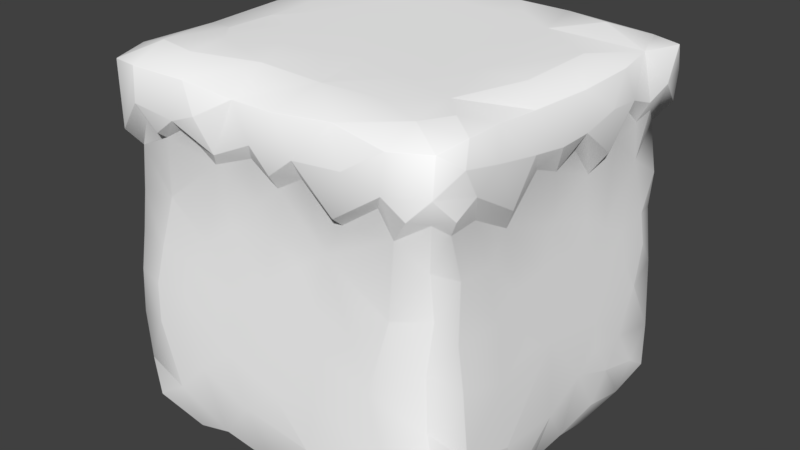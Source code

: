# Source: GrassBlock1.blend  (saved by Blender 2.78.0; exported with 4.5.12 LTS)
import bpy
from mathutils import Matrix  # noqa: F401  (used for matrix-valued properties, if any)

bpy.ops.wm.read_factory_settings(use_empty=True)
scene = bpy.context.scene
scene.name = 'Scene'

# ---- collections
col_collection_1 = bpy.data.collections.new('Collection 1'); scene.collection.children.link(col_collection_1)

# ---- materials (node trees are filled in below, after node groups)
mat_material = bpy.data.materials.new('Material')
mat_material.alpha_threshold = 0.0
mat_material.use_transparent_shadow = False
mat_material.diffuse_color = (1.0, 1.0, 1.0, 1.0)
mat_material.roughness = 0.5

# ---- material node trees

# ---- world
world_world = bpy.data.worlds.new('World'); scene.world = world_world
world_world.color = (0.05088, 0.05088, 0.05088)
world_world.use_sun_shadow = False
world_world.sun_shadow_jitter_overblur = 0.0
world_world.cycles.sampling_method = 'MANUAL'

# ---- meshes
me_cube_002 = bpy.data.meshes.new('Cube.002')
me_cube_002.from_pydata([(-0.983, 0.9694, 0.03904), (-0.4875, 0.9994, 0.4302), (-0.2636, 0.7848, 0.9951), (-0.01936, 0.9649, 0.4647), (-0.006087, 0.7875, 0.7383), (-0.516, 0.9805, 0.02312), (-0.9797, 0.9607, 0.148), (-0.006453, 0.8844, 0.6648), (-0.0321, 0.9782, 0.7655), (-0.9925, 0.8749, 0.1331), (-0.8741, 0.9958, 0.1848), (-0.01659, 0.97, 0.3011), (-0.1372, 0.8729, 0.9957), (-0.1081, 0.861, 0.008079), (-0.4949, 0.8804, 0.9953), (-0.008236, 0.8793, 0.1033), (-0.889, 0.9966, 0.3747), (-0.2104, 0.8906, 0.004221), (-0.842, 0.9981, 0.5881), (-0.2891, 0.9996, 0.7189), (-0.3782, 0.7778, 0.001927), (-0.9953, 0.7871, 0.2532), (-0.9961, 0.8577, 0.5119), (-0.8627, 0.8801, 0.005719), (-0.9961, 0.7823, 0.6262), (-0.1014, 0.9963, 0.3444), (-0.004775, 0.8704, 0.4695), (-0.003305, 0.9107, 0.7956), (-0.007648, 0.8561, 0.1857), (-0.9931, 0.9208, 0.06982), (-0.9997, 0.8322, 0.8091), (-0.7917, 0.9991, 0.7824), (-0.003978, 0.9352, 0.9069), (-0.7253, 0.7909, 0.008538), (-0.7962, 0.8287, 0.9951), (-0.993, 0.8523, 0.06776), (-0.1903, 0.8298, 0.002613), (-0.1324, 0.9966, 0.8949), (-0.4192, 0.9966, 0.8549), (-0.3102, 0.9995, 0.4878), (-0.4385, 0.8279, 0.9971), (-0.6281, 0.9992, 0.6055), (-0.5863, 0.9993, 0.1908), (-0.2372, 0.8965, 0.9973), (-0.7378, 0.9992, 0.6172), (-0.2507, 0.9986, 0.8495), (-0.6965, 0.9992, 0.3057), (-0.886, 0.9632, 0.9741), (-0.6608, 0.9992, 0.7188), (-0.3809, 0.9989, 0.1684), (-0.6057, 0.9969, 0.8443), (-0.09779, 0.9968, 0.5689), (-0.782, 0.9966, 0.8921), (-0.5392, 0.9993, 0.7199), (-0.5529, 0.9993, 0.5686), (-0.6714, 0.9968, 0.09663), (-0.9701, 0.8921, 0.01587), (-0.8476, 0.9979, 0.4568), (-0.7712, 0.9991, 0.491), (-0.6223, 0.8815, 0.005527), (-0.9396, 0.7966, 0.9782), (-0.2879, 0.9996, 0.6144), (-0.8999, 0.9948, 0.8696), (-0.6568, 0.9992, 0.4927), (-0.4284, 0.9681, 0.01279), (-0.7256, 0.9564, 0.01614), (-0.606, 0.9755, 0.02093), (-0.96, 0.9705, 0.3116), (-0.9298, 0.8415, 0.006857), (-0.8671, 0.8827, 0.9939), (-0.003478, 0.8934, 0.3607), (-0.07562, 0.8368, 0.995), (-0.9628, 0.9829, 0.4464), (-0.5463, 0.9979, 0.0927), (-0.004588, 0.8691, 0.5643), (-0.6633, 0.9023, 0.9985), (-0.02853, 0.8894, 0.9746), (-0.8118, 0.998, 0.29), (-0.005727, 0.8349, 0.9292), (-0.8454, 0.9981, 0.7167), (-0.9938, 0.8618, 0.8843), (-0.5627, 0.9586, 0.9732), (-0.9978, 0.8282, 0.4503), (-0.01805, 0.9602, 0.0435), (-0.4941, 0.8868, 0.003702), (-0.5616, 0.8244, 0.002135), (-0.7396, 0.8721, 0.9952), (-0.996, 0.8727, 0.6906), (-0.09056, 0.9978, 0.8241), (-0.0268, 0.8089, 0.02489), (-0.02435, 0.8909, 0.0178), (-0.2072, 0.9681, 0.01958), (-0.4538, 0.9994, 0.6687), (-0.0945, 0.9649, 0.0282), (-0.6948, 0.9992, 0.8116), (-0.6114, 0.8249, 0.9922), (-0.2615, 0.9984, 0.2429), (-0.04464, 0.968, 0.1662), (-0.4808, 0.9994, 0.2052), (-0.1333, 0.964, 0.9865), (-0.3698, 0.8826, 0.9975), (-0.2125, 0.9996, 0.5859), (-0.9846, 0.9697, 0.8644), (-0.3882, 0.9995, 0.4677), (-0.3927, 0.9995, 0.577), (-0.9945, 0.8927, 0.4176), (-0.007474, 0.8838, 0.2631), (-0.7178, 0.9664, 0.9741), (-0.1545, 0.9982, 0.7594), (-0.005742, 0.7901, 0.3655), (-0.4343, 0.9654, 0.9826), (-0.02415, 0.9828, 0.8713), (-0.7179, 0.9992, 0.199), (-0.2837, 0.9772, 0.9669), (-0.4424, 0.997, 0.07987), (-0.1869, 0.9958, 0.1032), (-0.3243, 0.9862, 0.05101), (-0.5831, 0.9993, 0.404), (-0.9008, 0.9758, 0.03785), (-0.9994, 0.9076, 0.7993), (-0.00336, 0.8667, 0.8691), (-0.03233, 0.9757, 0.962), (-0.7854, 0.9961, 0.09065), (-0.9725, 0.9556, 0.9543), (-0.3976, 0.9995, 0.3243), (-0.02975, 0.9684, 0.641), (-0.3104, 0.8861, 0.005179), (-0.5834, 0.9993, 0.2929), (-0.9602, 0.9763, 0.6701), (-0.0373, 0.3647, 0.03707), (-0.01704, 0.3952, 0.6279), (-0.004738, 0.1604, 0.5365), (-0.03695, 0.7287, 0.7144), (-0.2681, 0.0002467, 0.7234), (-0.5457, 0.0001743, 0.4209), (-0.01926, 0.1815, 0.04853), (-0.9951, 0.1607, 0.2976), (-0.5202, 0.7238, 0.9686), (-0.01375, 0.3469, 0.1519), (-0.8442, 0.8267, 0.02569), (-0.9114, 0.8078, 0.02837), (-0.04937, 0.7189, 0.9522), (-0.7367, 0.7546, 0.03048), (-0.1386, 0.5834, 0.9705), (-0.9734, 0.5643, 0.808), (-0.01736, 0.04669, 0.6468), (-0.1385, 0.5526, 0.02674), (-0.2815, 0.2325, 0.007698), (-0.02926, 0.7937, 0.9133), (-0.9659, 0.7609, 0.8214), (-0.1914, -4.164e-05, 0.6076), (-0.4263, 0.55, 0.02553), (-0.6427, 0.7442, 0.03138), (-0.5361, 0.6982, 0.03382), (-0.343, 0.3051, 0.9902), (-0.0236, 0.5206, 0.7547), (-0.8887, 0.002994, 0.4681), (-0.3544, 0.6661, 0.03218), (-0.1149, 0.112, 0.9909), (-0.9659, 0.7219, 0.7604), (-0.3989, 0.4264, 0.01856), (-0.4071, -0.0002429, 0.2788), (-0.03267, 0.674, 0.8734), (-0.7544, 0.03235, 0.9814), (-0.8582, 0.8383, 0.9719), (-0.9064, 0.7575, 0.9533), (-0.6807, 0.5758, 0.9729), (-0.1904, 0.7988, 0.02888), (-0.7774, 0.5471, 0.02503), (-0.3893, 0.6177, 0.9695), (-0.5159, 0.8377, 0.9713), (-0.04116, 0.03909, 0.03659), (-0.8879, 0.002202, 0.5809), (-0.01991, 0.03114, 0.1776), (-0.8953, 0.001791, 0.1504), (-0.7123, 0.1163, 0.002865), (-0.9741, 0.5778, 0.6116), (-0.02375, 0.5239, 0.2353), (-0.0267, 0.5697, 0.3168), (-0.277, 0.0004299, 0.814), (-0.1158, 0.2574, 0.01118), (-0.8948, 0.005401, 0.8628), (-0.4675, 0.2632, 0.9933), (-0.03073, 0.1456, 0.9813), (-0.009442, 0.1393, 0.9183), (-0.2591, 0.7638, 0.9721), (-0.3159, 0.6741, 0.9656), (-0.02749, 0.7987, 0.8388), (-0.0263, 0.5628, 0.6798), (-0.4661, 0.003328, 0.9112), (-0.2322, 0.122, 0.004151), (-0.3566, 0.1307, 0.004146), (-0.5766, 0.07179, 0.008451), (-0.9618, 0.03147, 0.05511), (-0.6745, 0.02034, 0.0322), (-0.9881, 0.3348, 0.3337), (-0.848, 0.01787, 0.03662), (-0.9909, 0.208, 0.8564), (-0.1168, 0.0008926, 0.2129), (-0.2409, -0.0004272, 0.3126), (-0.9709, 0.8427, 0.7358), (-0.9567, 0.5681, 0.05744), (-0.968, 0.619, 0.1394), (-0.1967, 0.03906, 0.02088), (-0.4044, 0.0009379, 0.1232), (-0.9639, 0.7037, 0.8697), (-0.6195, 0.3099, 0.9905), (-0.1393, 0.003518, 0.7823), (-0.3986, 0.4983, 0.9775), (-0.7648, 0.4028, 0.9846), (-0.9544, 0.4108, 0.963), (-0.9131, 0.2469, 0.0145), (-0.9814, 0.444, 0.7966), (-0.8313, 0.01101, 0.9562), (-0.9822, 0.4407, 0.2894), (-0.03251, 0.01317, 0.3363), (-0.006251, 0.08197, 0.3342), (-0.5464, 0.0004111, 0.5734), (-0.8096, 0.6601, 0.03127), (-0.9709, 0.7406, 0.2516), (-0.2026, 0.02704, 0.9723), (-0.9165, 0.4197, 0.02141), (-0.9728, 0.02976, 0.2476), (-0.3358, 0.43, 0.9819), (-0.5959, 0.4805, 0.9791), (-0.4871, 0.2239, 0.007006), (-0.02624, 0.5301, 0.8839), (-0.9933, 0.2189, 0.4456), (-0.9695, 0.7396, 0.633), (-0.1602, 0.1565, 0.002994), (-0.9665, 0.8179, 0.8635), (-0.01823, 0.438, 0.208), (-0.4647, 0.3537, 0.01438), (-0.6825, 0.0003866, 0.4322), (-0.98, 0.4755, 0.2283), (-0.006079, 0.1178, 0.144), (-0.004429, 0.07394, 0.07667), (-0.9954, 0.1529, 0.5843), (-0.9685, 0.0133, 0.5099), (-0.9671, 0.7101, 0.1118), (-0.8376, 0.09717, 0.005287), (-0.9938, 0.235, 0.2195), (-0.9715, 0.8563, 0.4131), (-0.4687, 0.000141, 0.4703), (-0.5024, 0.5077, 0.02306), (-0.4376, 0.792, 0.9731), (-0.6525, 0.06366, 0.9849), (-0.8018, 0.14, 0.9973), (-0.5035, 0.04009, 0.9789), (-0.6348, 0.8428, 0.02866), (-0.0194, 0.05902, 0.8332), (-0.1312, 0.837, 0.02418), (-0.5938, 0.6477, 0.9679), (-0.1881, 0.3892, 0.9831), (-0.1236, 0.7742, 0.9719), (-0.7942, 0.8111, 0.9704), (-0.04298, 0.3462, 0.9636), (-0.03457, 0.741, 0.3986), (-0.02734, 0.8334, 0.6266), (-0.133, 0.002249, 0.4495), (-0.02475, 0.8125, 0.2121), (-0.02123, 0.4844, 0.3961), (-0.5341, 0.0007543, 0.8067), (-0.2986, 4.707e-05, 0.5662), (-0.02204, 0.4969, 0.4892), (-0.7233, 0.5044, 0.9777), (-0.9538, 0.02853, 0.9498), (-0.7148, 0.231, 0.9948), (-0.9709, 0.6334, 0.7103), (-0.9778, 0.05987, 0.7703), (-0.8037, 0.6577, 0.9669), (-0.6854, 0.5727, 0.02656), (-0.3653, 0.8349, 0.9738), (-0.971, 0.7996, 0.0833), (-0.8079, 0.4095, 0.0172), (-0.04317, 0.6088, 0.9451), (-0.5631, 0.8073, 0.0331), (-0.9586, 0.5125, 0.942), (-0.08222, 0.115, 0.01004), (-0.002804, 0.1618, 0.2821), (-0.532, 0.0006027, 0.7106), (-0.6828, 0.6727, 0.03223), (-0.005581, 0.2157, 0.4135), (-0.5776, 0.5641, 0.02619), (-0.9716, 0.8158, 0.1477), (-0.6419, 0.0007981, 0.7357), (-0.4228, 0.4506, 0.9807), (-0.7383, 0.0009899, 0.771), (-0.2635, -0.0001622, 0.4632), (-0.02036, 0.2393, 0.9672), (-0.7026, 0.4062, 0.01712), (-0.6323, 0.7907, 0.9705), (-0.1807, 0.003469, 0.8898), (-0.2175, 0.007223, 0.93), (-0.9385, 0.7119, 0.04295), (-0.01881, 0.4095, 0.8727), (-0.03364, 0.02793, 0.7364), (-0.7853, 0.0006936, 0.5361), (-0.8756, 0.5563, 0.02704), (-0.875, 0.003727, 0.7198), (-0.2099, 0.1147, 0.9984), (-0.8462, 0.7577, 0.0342), (-0.02917, 0.8446, 0.4895), (-0.02047, 0.4721, 0.6504), (-0.03267, 0.6619, 0.7756), (-0.3175, 0.002922, 0.9043), (-0.6912, 0.2616, 0.008943), (-0.9661, 0.7279, 0.3732), (-0.5809, 0.3316, 0.01302), (-0.03944, 0.831, 0.9624), (-0.2364, 0.5022, 0.9769), (-0.769, 0.0008286, 0.6385), (-0.6553, 0.0005963, 0.5929), (-0.3653, 0.1603, 0.9975), (-0.9373, 0.6299, 0.9423), (-0.6481, 0.004617, 0.8904), (-0.01917, 0.4524, 0.3117), (-0.177, 0.4438, 0.02066), (-0.3788, 0.7565, 0.02765), (-0.9094, 0.06334, 0.01139), (-0.9937, 0.06556, 0.5334), (-0.5845, 0.166, 0.004287), (-0.1615, 0.8337, 0.9741), (-0.9757, 0.04231, 0.4115), (-0.3391, 0.03177, 0.9792), (-0.6499, 0.0001482, 0.308), (-0.5599, 0.0007682, 0.151), (-0.0383, 0.6283, 0.0601), (-0.02629, 0.5422, 0.1296), (-0.7958, 0.001544, 0.8402), (-0.9744, 0.8153, 0.4462), (-0.2756, 0.344, 0.01402), (-0.08582, 0.6116, 0.0314), (-0.03045, 0.628, 0.3999), (-0.1116, 0.005431, 0.0896), (-0.02688, 0.8215, 0.1413), (-0.9768, 0.3911, 0.06928), (-0.4677, 0.6603, 0.9668), (-0.9918, 0.242, 0.7054), (-0.02711, 0.7972, 0.3002), (-0.8482, 0.002392, 0.3624), (-0.005216, 0.179, 0.7146), (-0.958, 0.1437, 0.9602), (-0.5699, 5.444e-05, 0.3211), (-0.9695, 0.663, 0.5395), (-0.9813, 0.4527, 0.5026), (-0.2515, 0.7508, 0.03335), (-0.4411, 0.0249, 0.03254), (-0.8698, 0.3012, 0.9884), (-0.9973, 0.1222, 0.4949), (-0.006411, 0.2537, 0.3408), (-0.8957, 0.07109, 0.9915), (-0.03371, 0.7028, 0.1774), (-0.9878, 0.3379, 0.2006), (-0.02616, 0.5611, 0.4424), (-0.4975, 0.5435, 0.9747), (-0.9897, 0.3006, 0.5842), (-0.3835, 0.2841, 0.01052), (-0.02145, 0.4513, 0.1126), (-0.05349, 0.5205, 0.04272), (-0.01411, 0.3733, 0.5402), (-0.1814, 0.6845, 0.03281), (-0.979, 0.451, 0.8804), (-0.007529, 0.2322, 0.8655), (-0.0602, 0.03725, 0.9449), (-0.7363, 0.000821, 0.1847), (-0.2364, 0.5467, 0.02554), (-0.9742, 0.2775, 0.9565), (-0.9756, 0.5564, 0.3822), (-0.9859, 0.3409, 0.8438), (-0.6637, 0.4296, 0.9826), (-0.3395, 0.5387, 0.9747), (-0.9878, 0.2348, 0.1032), (-0.01143, 0.3319, 0.341), (-0.974, 0.8098, 0.7986), (-0.4883, 0.1159, 0.00347), (-0.8455, 0.5191, 0.9747), (-0.729, 0.85, 0.9717), (-0.5629, 0.1816, 0.9964), (-0.01359, 0.3649, 0.7397), (-0.2644, 0.001507, 0.1477), (-0.05302, 0.4793, 0.9566), (-0.03267, 0.0287, 0.5623), (-0.9931, 0.1223, 0.1356), (-0.9821, 0.4343, 0.6496), (-0.06775, 0.7538, 0.04618), (-0.09395, 0.003763, 0.6369), (-0.9662, 0.1282, 0.02676), (-0.03315, 0.6698, 0.5393), (-0.8718, 0.408, 0.9835), (-0.4976, 0.8402, 0.02807), (-0.4528, 0.3694, 0.9862), (-0.02825, 0.8008, 0.5463), (-0.02656, 0.5671, 0.5787), (-0.2144, 0.5687, 0.9724), (-0.1328, 0.223, 0.9931), (-0.02028, 0.04953, 0.4533), (-0.5749, 0.4666, 0.02066), (-0.4246, 0.0005392, 0.7684), (-0.9617, 0.8317, 0.03609), (-0.006326, 0.2335, 0.2229), (-0.4071, 0.000226, 0.582), (-0.971, 0.02571, 0.6042), (-0.9737, 0.5938, 0.2419), (-0.9738, 0.5203, 0.1531), (-0.02868, 0.86, 0.2635), (-0.9697, 0.7928, 0.5376), (-0.9724, 0.8395, 0.4998), (-0.2678, 0.8465, 0.02363)], [], [(98, 42, 127), (5, 73, 114), (10, 122, 118), (5, 64, 84), (91, 17, 126), (31, 44, 79), (120, 76, 78), (80, 123, 102), (19, 45, 108), (9, 6, 29), (16, 57, 77), (117, 46, 63), (107, 47, 69), (124, 103, 39), (50, 52, 107), (6, 21, 67), (77, 46, 112), (0, 56, 29), (18, 128, 79), (53, 50, 38), (98, 127, 124), (16, 72, 57), (81, 110, 38), (111, 8, 88), (14, 81, 95), (125, 3, 51), (111, 32, 27), (61, 19, 101), (128, 72, 105), (91, 93, 17), (51, 25, 101), (6, 0, 29), (66, 5, 84), (127, 42, 112), (25, 97, 96), (99, 12, 76), (92, 54, 53), (63, 54, 117), (115, 91, 116), (21, 6, 9), (14, 110, 81), (14, 100, 110), (19, 92, 38), (81, 107, 75), (44, 18, 79), (47, 52, 62), (52, 94, 31), (125, 7, 74), (8, 108, 88), (83, 90, 93), (8, 111, 27), (93, 90, 13), (82, 22, 105), (81, 75, 95), (67, 16, 77), (0, 6, 118), (22, 87, 105), (100, 14, 40), (21, 105, 67), (76, 12, 71), (3, 11, 25), (93, 115, 97), (73, 66, 55), (58, 57, 18), (57, 72, 128), (66, 59, 65), (64, 5, 114), (63, 58, 44), (61, 104, 19), (60, 123, 80), (0, 118, 56), (59, 84, 85), (58, 46, 57), (57, 46, 77), (55, 65, 122), (55, 122, 112), (54, 1, 117), (41, 63, 44), (46, 117, 127), (17, 13, 36), (97, 115, 96), (25, 51, 3), (65, 59, 33), (44, 58, 18), (39, 101, 96), (45, 37, 108), (46, 127, 112), (42, 55, 112), (116, 49, 96), (104, 1, 54), (49, 124, 96), (86, 69, 34), (45, 113, 37), (45, 38, 113), (54, 41, 53), (93, 13, 17), (47, 107, 52), (89, 90, 15), (91, 115, 93), (121, 111, 37), (52, 50, 94), (19, 104, 92), (7, 8, 27), (81, 38, 50), (116, 91, 126), (126, 84, 64), (99, 113, 43), (95, 75, 86), (50, 48, 94), (102, 123, 62), (123, 47, 62), (98, 73, 42), (44, 31, 48), (25, 11, 97), (100, 43, 113), (123, 60, 47), (43, 2, 12), (26, 70, 3), (11, 106, 97), (103, 1, 104), (97, 15, 83), (41, 44, 48), (106, 11, 70), (18, 57, 128), (115, 116, 96), (118, 65, 23), (86, 107, 69), (92, 104, 54), (12, 99, 43), (118, 23, 56), (26, 3, 74), (107, 86, 75), (10, 6, 67), (19, 108, 101), (10, 77, 112), (43, 100, 2), (128, 87, 119), (16, 67, 72), (62, 52, 31), (51, 108, 125), (19, 38, 45), (50, 107, 81), (79, 128, 62), (100, 113, 110), (96, 101, 25), (109, 70, 26), (99, 121, 37), (3, 125, 74), (63, 41, 54), (4, 27, 120), (15, 90, 83), (46, 58, 63), (10, 67, 77), (66, 65, 55), (48, 50, 53), (37, 88, 108), (59, 66, 84), (15, 97, 28), (49, 116, 114), (111, 121, 32), (7, 27, 4), (80, 102, 119), (92, 53, 38), (5, 66, 73), (41, 48, 53), (80, 119, 30), (65, 118, 122), (24, 87, 22), (113, 99, 37), (128, 102, 62), (122, 10, 112), (114, 73, 98), (29, 56, 35), (23, 65, 33), (111, 88, 37), (117, 1, 127), (23, 68, 56), (108, 51, 101), (118, 6, 10), (31, 79, 62), (32, 120, 27), (103, 104, 39), (119, 87, 30), (48, 31, 94), (121, 99, 76), (20, 84, 126), (116, 126, 64), (97, 106, 28), (121, 76, 32), (38, 110, 113), (102, 128, 119), (73, 55, 42), (70, 11, 3), (106, 70, 109), (60, 69, 47), (124, 1, 103), (124, 49, 98), (128, 105, 87), (125, 8, 7), (83, 93, 97), (124, 39, 96), (9, 29, 35), (49, 114, 98), (127, 1, 124), (108, 8, 125), (61, 101, 39), (90, 89, 13), (116, 64, 114), (104, 61, 39), (13, 385, 251), (4, 132, 258), (72, 67, 105), (59, 249, 33), (95, 291, 170), (76, 120, 32), (100, 272, 2), (201, 404, 202), (238, 402, 320), (338, 269, 197), (400, 138, 373), (244, 151, 160), (171, 173, 334), (194, 196, 240), (326, 161, 343), (347, 194, 192), (393, 132, 188), (333, 354, 178), (159, 149, 374), (359, 146, 332), (296, 250, 207), (142, 152, 281), (252, 337, 137), (169, 371, 186), (159, 200, 228), (138, 358, 231), (220, 324, 305), (182, 378, 313), (153, 283, 271), (242, 307, 330), (145, 382, 131), (346, 408, 167), (250, 364, 207), (295, 363, 379), (312, 217, 280), (162, 275, 226), (211, 336, 221), (142, 301, 139), (287, 311, 285), (182, 206, 378), (163, 213, 315), (253, 256, 381), (161, 288, 243), (244, 283, 151), (144, 205, 159), (240, 387, 211), (181, 299, 329), (253, 143, 310), (317, 129, 180), (235, 135, 400), (246, 378, 267), (185, 272, 186), (195, 368, 214), (173, 279, 216), (160, 357, 232), (297, 340, 233), (177, 316, 231), (306, 211, 274), (294, 399, 140), (395, 154, 313), (262, 189, 315), (231, 316, 373), (285, 280, 262), (262, 398, 189), (360, 373, 261), (388, 333, 257), (233, 134, 217), (259, 386, 150), (352, 385, 335), (138, 135, 129), (349, 320, 237), (214, 353, 195), (341, 363, 250), (363, 341, 379), (360, 341, 131), (138, 129, 358), (349, 227, 323), (360, 379, 341), (405, 339, 260), (136, 383, 222), (342, 367, 197), (344, 368, 176), (166, 270, 376), (152, 249, 276), (348, 367, 342), (134, 161, 243), (291, 137, 170), (156, 238, 323), (194, 326, 365), (253, 310, 223), (318, 153, 390), (166, 291, 270), (291, 252, 137), (232, 397, 160), (151, 157, 366), (135, 278, 180), (203, 171, 334), (324, 313, 248), (246, 163, 315), (208, 286, 223), (143, 394, 310), (186, 143, 254), (209, 206, 370), (215, 396, 259), (175, 211, 306), (239, 219, 284), (245, 137, 337), (183, 289, 395), (391, 224, 206), (407, 330, 406), (203, 229, 278), (387, 193, 383), (196, 319, 240), (129, 359, 358), (207, 150, 386), (149, 205, 230), (269, 237, 402), (369, 212, 384), (247, 163, 246), (135, 171, 278), (228, 176, 268), (303, 393, 188), (217, 401, 398), (292, 179, 207), (314, 165, 205), (262, 280, 398), (367, 210, 369), (129, 135, 180), (361, 146, 366), (320, 349, 323), (227, 136, 323), (161, 199, 288), (250, 184, 364), (341, 145, 131), (339, 178, 352), (352, 178, 177), (336, 372, 353), (368, 195, 345), (337, 252, 355), (368, 345, 176), (356, 384, 345), (277, 314, 144), (205, 165, 230), (259, 198, 215), (147, 180, 229), (380, 198, 199), (160, 151, 317), (170, 137, 245), (175, 240, 211), (200, 159, 374), (322, 185, 254), (356, 345, 227), (147, 357, 331), (317, 180, 331), (138, 231, 373), (175, 194, 240), (383, 136, 241), (136, 222, 323), (197, 367, 369), (222, 193, 174), (321, 306, 308), (397, 244, 160), (254, 143, 141), (261, 373, 316), (191, 357, 147), (143, 186, 394), (303, 130, 360), (297, 156, 340), (132, 304, 188), (270, 165, 314), (270, 255, 165), (375, 347, 192), (176, 228, 344), (376, 389, 209), (247, 351, 163), (387, 240, 319), (404, 336, 234), (157, 151, 153), (153, 151, 283), (267, 209, 348), (402, 237, 320), (263, 150, 133), (186, 245, 337), (396, 131, 382), (333, 388, 354), (392, 388, 257), (392, 258, 388), (373, 360, 282), (264, 360, 261), (263, 243, 288), (173, 171, 236), (334, 173, 198), (253, 395, 256), (168, 290, 274), (298, 201, 294), (154, 223, 391), (355, 391, 286), (391, 223, 286), (141, 275, 162), (247, 246, 267), (182, 154, 391), (152, 142, 249), (216, 282, 396), (279, 173, 235), (279, 282, 216), (403, 234, 368), (202, 403, 219), (404, 201, 336), (202, 404, 403), (269, 402, 299), (299, 402, 172), (237, 269, 338), (217, 243, 401), (281, 153, 271), (398, 401, 133), (283, 244, 397), (283, 397, 271), (273, 294, 239), (290, 306, 274), (378, 248, 313), (275, 381, 226), (143, 275, 141), (226, 381, 295), (374, 30, 87, 200), (221, 298, 274), (215, 173, 216), (148, 141, 162), (300, 220, 158), (280, 217, 398), (179, 133, 207), (285, 312, 280), (324, 248, 189), (353, 241, 195), (353, 214, 234), (287, 299, 311), (299, 172, 311), (225, 375, 321), (181, 213, 266), (312, 233, 217), (274, 298, 168), (298, 218, 168), (198, 380, 334), (304, 132, 187), (164, 165, 255), (289, 363, 256), (363, 295, 256), (292, 220, 293), (301, 142, 218), (293, 220, 305), (305, 324, 189), (188, 155, 303), (158, 183, 395), (229, 190, 147), (199, 161, 380), (161, 204, 380), (153, 318, 157), (192, 194, 175), (297, 312, 311), (194, 347, 326), (310, 186, 371), (364, 183, 158), (354, 261, 178), (135, 138, 400), (264, 261, 354), (268, 159, 228), (238, 156, 172), (304, 162, 155), (265, 376, 209), (297, 233, 312), (347, 203, 380), (191, 347, 375), (296, 341, 250), (193, 387, 319), (346, 318, 408), (360, 131, 282), (288, 199, 259), (268, 144, 159), (248, 246, 315), (155, 162, 226), (371, 208, 223), (315, 285, 262), (278, 229, 180), (277, 376, 314), (155, 379, 303), (381, 275, 143), (266, 269, 181), (269, 299, 181), (246, 248, 378), (270, 314, 376), (139, 301, 140), (263, 288, 150), (224, 370, 206), (387, 383, 372), (354, 388, 393), (380, 203, 334), (338, 197, 369), (307, 368, 344), (397, 308, 290), (399, 294, 273), (207, 133, 150), (209, 389, 348), (235, 173, 236), (224, 265, 370), (143, 253, 381), (400, 279, 235), (130, 303, 379), (265, 209, 370), (340, 323, 222), (340, 156, 323), (162, 187, 148), (141, 309, 254), (213, 329, 315), (157, 361, 366), (304, 155, 188), (182, 391, 206), (406, 307, 344), (358, 359, 328), (360, 264, 393), (190, 203, 191), (178, 261, 316), (391, 355, 224), (309, 141, 148), (266, 342, 269), (324, 220, 300), (226, 295, 155), (301, 218, 294), (193, 196, 174), (357, 160, 331), (195, 227, 345), (194, 365, 196), (365, 174, 196), (325, 343, 233), (395, 253, 154), (198, 259, 199), (326, 325, 365), (311, 172, 297), (366, 146, 317), (328, 352, 177), (296, 207, 386), (266, 213, 351), (342, 351, 247), (225, 321, 308), (210, 367, 348), (401, 263, 133), (295, 379, 155), (146, 361, 332), (224, 355, 166), (202, 219, 239), (151, 366, 317), (233, 365, 325), (195, 241, 136), (321, 192, 175), (398, 133, 179), (285, 315, 287), (220, 292, 364), (357, 225, 232), (145, 386, 382), (169, 186, 337), (219, 403, 307), (358, 328, 231), (190, 191, 147), (300, 395, 313), (327, 359, 332), (315, 329, 287), (203, 347, 191), (352, 328, 327), (232, 308, 397), (350, 400, 373), (363, 289, 184), (220, 364, 158), (374, 149, 230), (336, 353, 234), (292, 293, 305), (352, 335, 260), (152, 153, 281), (345, 384, 176), (400, 350, 279), (186, 310, 394), (368, 234, 214), (171, 135, 236), (181, 329, 213), (341, 296, 145), (321, 375, 192), (326, 204, 161), (401, 243, 263), (383, 193, 222), (342, 197, 269), (395, 289, 256), (392, 257, 302), (348, 342, 247), (363, 184, 250), (385, 361, 167), (359, 129, 317), (196, 193, 319), (144, 314, 205), (299, 287, 329), (274, 211, 221), (294, 201, 239), (339, 352, 260), (361, 346, 167), (185, 186, 254), (178, 339, 257), (209, 267, 206), (385, 327, 332), (145, 296, 386), (265, 166, 376), (166, 252, 291), (388, 258, 132), (134, 343, 161), (390, 153, 276), (333, 178, 257), (357, 191, 225), (281, 271, 218), (291, 377, 255), (172, 156, 297), (239, 284, 273), (349, 237, 227), (386, 259, 382), (135, 235, 236), (259, 396, 382), (338, 369, 384), (331, 160, 317), (307, 242, 219), (162, 304, 187), (318, 346, 157), (152, 276, 153), (292, 305, 179), (328, 177, 231), (340, 174, 365), (307, 406, 330), (174, 340, 222), (346, 361, 157), (218, 271, 168), (403, 368, 307), (300, 313, 324), (205, 149, 159), (142, 281, 218), (310, 371, 223), (204, 326, 347), (146, 359, 317), (359, 327, 328), (385, 352, 327), (144, 268, 176), (350, 373, 282), (372, 383, 241), (360, 130, 379), (201, 298, 221), (364, 292, 207), (389, 376, 210), (356, 338, 384), (389, 210, 348), (288, 259, 150), (305, 398, 179), (210, 362, 369), (344, 228, 406), (212, 144, 384), (267, 348, 247), (158, 395, 300), (211, 387, 372), (265, 224, 166), (303, 360, 393), (381, 256, 295), (184, 183, 364), (308, 306, 290), (238, 320, 323), (301, 294, 140), (282, 131, 396), (264, 354, 393), (338, 356, 237), (343, 325, 326), (362, 277, 144), (201, 202, 239), (229, 203, 190), (171, 203, 278), (362, 212, 369), (218, 298, 294), (362, 144, 212), (353, 372, 241), (169, 337, 355), (361, 385, 332), (210, 277, 362), (232, 225, 308), (393, 388, 132), (204, 347, 380), (208, 355, 286), (378, 206, 267), (365, 233, 340), (376, 277, 210), (272, 245, 186), (180, 147, 331), (215, 216, 396), (398, 305, 189), (355, 252, 166), (336, 201, 221), (289, 183, 184), (237, 356, 227), (211, 372, 336), (321, 175, 306), (271, 397, 290), (154, 182, 313), (191, 375, 225), (253, 223, 154), (168, 271, 290), (251, 385, 167), (227, 195, 136), (177, 178, 316), (144, 176, 384), (208, 371, 355), (311, 312, 285), (350, 282, 279), (233, 343, 134), (189, 248, 315), (371, 169, 355), (198, 173, 215), (351, 213, 163), (134, 243, 217), (402, 238, 172), (404, 234, 403), (266, 351, 342), (170, 245, 40, 14), (165, 164, 69, 60), (164, 255, 34, 69), (2, 272, 185), (330, 407, 22, 82), (165, 60, 80, 230), (276, 85, 84, 390), (242, 330, 82, 105), (377, 291, 95, 86), (230, 80, 30, 374), (200, 87, 24, 228), (399, 56, 68, 140), (22, 407, 406), (33, 249, 142), (167, 408, 17, 36), (272, 100, 40, 245), (13, 89, 385), (7, 4, 258), (255, 377, 86, 34), (251, 167, 36, 13), (228, 24, 22, 406), (385, 89, 15, 335), (140, 68, 23, 139), (139, 23, 33, 142), (318, 390, 84, 20), (219, 242, 105, 21), (14, 95, 170), (148, 187, 120, 78), (126, 17, 408), (257, 109, 26, 302), (109, 257, 339), (309, 148, 78, 76), (284, 219, 21, 9), (392, 302, 26, 74), (276, 249, 59, 85), (408, 318, 20, 126), (309, 76, 71, 254), (258, 392, 74, 7), (405, 106, 109, 339), (254, 71, 12, 322), (187, 132, 4, 120), (322, 12, 2, 185), (335, 15, 28, 260), (273, 284, 9, 35), (260, 28, 106, 405), (399, 273, 35, 56), (291, 255, 270)])
me_cube_002.polygons.foreach_set('use_smooth', [True] * 775)
_uv = me_cube_002.uv_layers.new(name='UVMap')
_uv.uv.foreach_set('vector', [0.6632, 0.7921, 0.6143, 0.8003, 0.6181, 0.7582, 0.6446, 0.8758, 0.6312, 0.8407, 0.6797, 0.8452, 0.4927, 0.8058, 0.5273, 0.842, 0.4875, 0.871, 0.6446, 0.8758, 0.6879, 0.8826, 0.656, 0.9183, 0.7772, 0.8733, 0.7928, 0.9125, 0.7442, 0.9095, 0.5293, 0.5637, 0.5505, 0.6283, 0.5028, 0.5892, 0.8915, 0.4934, 0.8589, 0.4578, 0.8975, 0.4502, 0.4167, 0.4891, 0.4554, 0.4895, 0.4533, 0.5256, 0.7283, 0.5829, 0.7414, 0.5301, 0.7777, 0.5756, 0.4041, 0.8562, 0.4492, 0.8221, 0.4302, 0.8681, 0.4845, 0.7319, 0.5018, 0.6953, 0.5197, 0.763, 0.6146, 0.7136, 0.5666, 0.7527, 0.5834, 0.6815, 0.5479, 0.4817, 0.4853, 0.4811, 0.4725, 0.4442, 0.6988, 0.7482, 0.698, 0.6925, 0.7346, 0.6868, 0.6105, 0.5299, 0.5311, 0.5155, 0.5479, 0.4817, 0.4492, 0.8221, 0.4027, 0.7982, 0.4518, 0.7623, 0.5197, 0.763, 0.5666, 0.7527, 0.5576, 0.7981, 0.4553, 0.8667, 0.4362, 0.8999, 0.4302, 0.8681, 0.504, 0.6405, 0.455, 0.6048, 0.5028, 0.5892, 0.6356, 0.5806, 0.6105, 0.5299, 0.6812, 0.5282, 0.6632, 0.7921, 0.6181, 0.7582, 0.6988, 0.7482, 0.4845, 0.7319, 0.4547, 0.6989, 0.5018, 0.6953, 0.6209, 0.4815, 0.6786, 0.4755, 0.6812, 0.5282, 0.8311, 0.5204, 0.8325, 0.5708, 0.8034, 0.544, 0.6476, 0.44, 0.6209, 0.4815, 0.5851, 0.4304, 0.8415, 0.6205, 0.8428, 0.6921, 0.8104, 0.6507, 0.8311, 0.5204, 0.8561, 0.4982, 0.8622, 0.5482, 0.7333, 0.6315, 0.7283, 0.5829, 0.7696, 0.6456, 0.455, 0.6048, 0.4547, 0.6989, 0.4174, 0.7182, 0.7772, 0.8733, 0.8176, 0.8719, 0.7928, 0.9125, 0.8104, 0.6507, 0.7991, 0.7418, 0.7696, 0.6456, 0.4492, 0.8221, 0.4553, 0.8667, 0.4302, 0.8681, 0.6, 0.8784, 0.6446, 0.8758, 0.656, 0.9183, 0.6181, 0.7582, 0.6143, 0.8003, 0.5576, 0.7981, 0.7991, 0.7418, 0.8334, 0.814, 0.7532, 0.7763, 0.7981, 0.4598, 0.8264, 0.4214, 0.8589, 0.4578, 0.6703, 0.6022, 0.6322, 0.6493, 0.6356, 0.5806, 0.5834, 0.6815, 0.6322, 0.6493, 0.6146, 0.7136, 0.781, 0.8312, 0.7772, 0.8733, 0.7308, 0.8588, 0.4027, 0.7982, 0.4492, 0.8221, 0.4041, 0.8562, 0.6476, 0.44, 0.6786, 0.4755, 0.6209, 0.4815, 0.6476, 0.44, 0.7194, 0.4362, 0.6786, 0.4755, 0.7283, 0.5829, 0.6703, 0.6022, 0.6812, 0.5282, 0.6209, 0.4815, 0.5479, 0.4817, 0.5653, 0.4553, 0.5505, 0.6283, 0.504, 0.6405, 0.5028, 0.5892, 0.4853, 0.4811, 0.5311, 0.5155, 0.4876, 0.5286, 0.5311, 0.5155, 0.5705, 0.5471, 0.5293, 0.5637, 0.8415, 0.6205, 0.8839, 0.6009, 0.8903, 0.6467, 0.8325, 0.5708, 0.7777, 0.5756, 0.8034, 0.544, 0.8464, 0.8623, 0.8622, 0.8913, 0.8176, 0.8719, 0.8325, 0.5708, 0.8311, 0.5204, 0.8622, 0.5482, 0.8176, 0.8719, 0.8622, 0.8913, 0.851, 0.9221, 0.3857, 0.7127, 0.4024, 0.6738, 0.4174, 0.7182, 0.6209, 0.4815, 0.5653, 0.4553, 0.5851, 0.4304, 0.4518, 0.7623, 0.4845, 0.7319, 0.5197, 0.763, 0.4553, 0.8667, 0.4492, 0.8221, 0.4875, 0.871, 0.4024, 0.6738, 0.4178, 0.5847, 0.4174, 0.7182, 0.7194, 0.4362, 0.6476, 0.44, 0.6834, 0.4181, 0.4027, 0.7982, 0.4174, 0.7182, 0.4518, 0.7623, 0.8589, 0.4578, 0.8264, 0.4214, 0.8648, 0.4278, 0.8428, 0.6921, 0.8372, 0.7623, 0.7991, 0.7418, 0.8176, 0.8719, 0.781, 0.8312, 0.8334, 0.814, 0.6312, 0.8407, 0.6, 0.8784, 0.576, 0.8409, 0.5371, 0.6823, 0.5018, 0.6953, 0.504, 0.6405, 0.5018, 0.6953, 0.4547, 0.6989, 0.455, 0.6048, 0.6, 0.8784, 0.5815, 0.916, 0.546, 0.8801, 0.6879, 0.8826, 0.6446, 0.8758, 0.6797, 0.8452, 0.5834, 0.6815, 0.5371, 0.6823, 0.5505, 0.6283, 0.7333, 0.6315, 0.6913, 0.644, 0.7283, 0.5829, 0.4262, 0.4465, 0.4554, 0.4895, 0.4167, 0.4891, 0.4553, 0.8667, 0.4875, 0.871, 0.4362, 0.8999, 0.5815, 0.916, 0.656, 0.9183, 0.6137, 0.9369, 0.5371, 0.6823, 0.5666, 0.7527, 0.5018, 0.6953, 0.5018, 0.6953, 0.5666, 0.7527, 0.5197, 0.763, 0.576, 0.8409, 0.546, 0.8801, 0.5273, 0.842, 0.576, 0.8409, 0.5273, 0.842, 0.5576, 0.7981, 0.6322, 0.6493, 0.6567, 0.7068, 0.6146, 0.7136, 0.5984, 0.6329, 0.5834, 0.6815, 0.5505, 0.6283, 0.5666, 0.7527, 0.6146, 0.7136, 0.6181, 0.7582, 0.7928, 0.9125, 0.851, 0.9221, 0.8225, 0.9372, 0.8334, 0.814, 0.781, 0.8312, 0.7532, 0.7763, 0.7991, 0.7418, 0.8104, 0.6507, 0.8428, 0.6921, 0.546, 0.8801, 0.5815, 0.916, 0.5257, 0.9293, 0.5505, 0.6283, 0.5371, 0.6823, 0.504, 0.6405, 0.7346, 0.6868, 0.7696, 0.6456, 0.7532, 0.7763, 0.7414, 0.5301, 0.7842, 0.5089, 0.7777, 0.5756, 0.5666, 0.7527, 0.6181, 0.7582, 0.5576, 0.7981, 0.6143, 0.8003, 0.576, 0.8409, 0.5576, 0.7981, 0.7308, 0.8588, 0.7082, 0.8078, 0.7532, 0.7763, 0.6913, 0.644, 0.6567, 0.7068, 0.6322, 0.6493, 0.7082, 0.8078, 0.6988, 0.7482, 0.7532, 0.7763, 0.5182, 0.4275, 0.4725, 0.4442, 0.4736, 0.4159, 0.7414, 0.5301, 0.739, 0.477, 0.7842, 0.5089, 0.7414, 0.5301, 0.6812, 0.5282, 0.739, 0.477, 0.6322, 0.6493, 0.5984, 0.6329, 0.6356, 0.5806, 0.8176, 0.8719, 0.851, 0.9221, 0.7928, 0.9125, 0.4853, 0.4811, 0.5479, 0.4817, 0.5311, 0.5155, 0.8911, 0.9148, 0.8622, 0.8913, 0.8877, 0.868, 0.7772, 0.8733, 0.781, 0.8312, 0.8176, 0.8719, 0.8279, 0.4835, 0.8311, 0.5204, 0.7842, 0.5089, 0.5311, 0.5155, 0.6105, 0.5299, 0.5705, 0.5471, 0.7283, 0.5829, 0.6913, 0.644, 0.6703, 0.6022, 0.8839, 0.6009, 0.8325, 0.5708, 0.8622, 0.5482, 0.6209, 0.4815, 0.6812, 0.5282, 0.6105, 0.5299, 0.7308, 0.8588, 0.7772, 0.8733, 0.7442, 0.9095, 0.7442, 0.9095, 0.656, 0.9183, 0.6879, 0.8826, 0.7981, 0.4598, 0.739, 0.477, 0.7873, 0.4321, 0.5851, 0.4304, 0.5653, 0.4553, 0.5182, 0.4275, 0.6105, 0.5299, 0.585, 0.587, 0.5705, 0.5471, 0.4533, 0.5256, 0.4554, 0.4895, 0.4876, 0.5286, 0.4554, 0.4895, 0.4853, 0.4811, 0.4876, 0.5286, 0.6632, 0.7921, 0.6312, 0.8407, 0.6143, 0.8003, 0.5505, 0.6283, 0.5293, 0.5637, 0.585, 0.587, 0.7991, 0.7418, 0.8372, 0.7623, 0.8334, 0.814, 0.7194, 0.4362, 0.7873, 0.4321, 0.739, 0.477, 0.4554, 0.4895, 0.4262, 0.4465, 0.4853, 0.4811, 0.7873, 0.4321, 0.7917, 0.4053, 0.8264, 0.4214, 0.8942, 0.6923, 0.8672, 0.741, 0.8428, 0.6921, 0.8372, 0.7623, 0.885, 0.801, 0.8334, 0.814, 0.698, 0.6925, 0.6567, 0.7068, 0.6913, 0.644, 0.8334, 0.814, 0.8877, 0.868, 0.8464, 0.8623, 0.5984, 0.6329, 0.5505, 0.6283, 0.585, 0.587, 0.885, 0.801, 0.8372, 0.7623, 0.8672, 0.741, 0.504, 0.6405, 0.5018, 0.6953, 0.455, 0.6048, 0.781, 0.8312, 0.7308, 0.8588, 0.7532, 0.7763, 0.4875, 0.871, 0.546, 0.8801, 0.4714, 0.9196, 0.5182, 0.4275, 0.5479, 0.4817, 0.4725, 0.4442, 0.6703, 0.6022, 0.6913, 0.644, 0.6322, 0.6493, 0.8264, 0.4214, 0.7981, 0.4598, 0.7873, 0.4321, 0.4875, 0.871, 0.4714, 0.9196, 0.4362, 0.8999, 0.8942, 0.6923, 0.8428, 0.6921, 0.8903, 0.6467, 0.5479, 0.4817, 0.5182, 0.4275, 0.5653, 0.4553, 0.4927, 0.8058, 0.4492, 0.8221, 0.4518, 0.7623, 0.7283, 0.5829, 0.7777, 0.5756, 0.7696, 0.6456, 0.4927, 0.8058, 0.5197, 0.763, 0.5576, 0.7981, 0.7873, 0.4321, 0.7194, 0.4362, 0.7917, 0.4053, 0.455, 0.6048, 0.4178, 0.5847, 0.4254, 0.5378, 0.4845, 0.7319, 0.4518, 0.7623, 0.4547, 0.6989, 0.4876, 0.5286, 0.5311, 0.5155, 0.5293, 0.5637, 0.8104, 0.6507, 0.7777, 0.5756, 0.8415, 0.6205, 0.7283, 0.5829, 0.6812, 0.5282, 0.7414, 0.5301, 0.6105, 0.5299, 0.5479, 0.4817, 0.6209, 0.4815, 0.5028, 0.5892, 0.455, 0.6048, 0.4876, 0.5286, 0.7194, 0.4362, 0.739, 0.477, 0.6786, 0.4755, 0.7532, 0.7763, 0.7696, 0.6456, 0.7991, 0.7418, 0.902, 0.7477, 0.8672, 0.741, 0.8942, 0.6923, 0.7981, 0.4598, 0.8279, 0.4835, 0.7842, 0.5089, 0.8428, 0.6921, 0.8415, 0.6205, 0.8903, 0.6467, 0.5834, 0.6815, 0.5984, 0.6329, 0.6322, 0.6493, 0.9007, 0.5533, 0.8622, 0.5482, 0.8915, 0.4934, 0.8877, 0.868, 0.8622, 0.8913, 0.8464, 0.8623, 0.5666, 0.7527, 0.5371, 0.6823, 0.5834, 0.6815, 0.4927, 0.8058, 0.4518, 0.7623, 0.5197, 0.763, 0.6, 0.8784, 0.546, 0.8801, 0.576, 0.8409, 0.585, 0.587, 0.6105, 0.5299, 0.6356, 0.5806, 0.7842, 0.5089, 0.8034, 0.544, 0.7777, 0.5756, 0.5815, 0.916, 0.6, 0.8784, 0.656, 0.9183, 0.8877, 0.868, 0.8334, 0.814, 0.902, 0.843, 0.7082, 0.8078, 0.7308, 0.8588, 0.6797, 0.8452, 0.8311, 0.5204, 0.8279, 0.4835, 0.8561, 0.4982, 0.8839, 0.6009, 0.8622, 0.5482, 0.9007, 0.5533, 0.4167, 0.4891, 0.4533, 0.5256, 0.4254, 0.5378, 0.6703, 0.6022, 0.6356, 0.5806, 0.6812, 0.5282, 0.6446, 0.8758, 0.6, 0.8784, 0.6312, 0.8407, 0.5984, 0.6329, 0.585, 0.587, 0.6356, 0.5806, 0.4167, 0.4891, 0.4254, 0.5378, 0.3883, 0.508, 0.546, 0.8801, 0.4875, 0.871, 0.5273, 0.842, 0.3906, 0.6055, 0.4178, 0.5847, 0.4024, 0.6738, 0.739, 0.477, 0.7981, 0.4598, 0.7842, 0.5089, 0.455, 0.6048, 0.4533, 0.5256, 0.4876, 0.5286, 0.5273, 0.842, 0.4927, 0.8058, 0.5576, 0.7981, 0.6797, 0.8452, 0.6312, 0.8407, 0.6632, 0.7921, 0.4302, 0.8681, 0.4362, 0.8999, 0.4028, 0.902, 0.4714, 0.9196, 0.546, 0.8801, 0.5257, 0.9293, 0.8311, 0.5204, 0.8034, 0.544, 0.7842, 0.5089, 0.6146, 0.7136, 0.6567, 0.7068, 0.6181, 0.7582, 0.4714, 0.9196, 0.4225, 0.9329, 0.4362, 0.8999, 0.7777, 0.5756, 0.8104, 0.6507, 0.7696, 0.6456, 0.4875, 0.871, 0.4492, 0.8221, 0.4927, 0.8058, 0.5293, 0.5637, 0.5028, 0.5892, 0.4876, 0.5286, 0.8561, 0.4982, 0.8915, 0.4934, 0.8622, 0.5482, 0.698, 0.6925, 0.6913, 0.644, 0.7346, 0.6868, 0.4254, 0.5378, 0.4178, 0.5847, 0.3883, 0.508, 0.585, 0.587, 0.5293, 0.5637, 0.5705, 0.5471, 0.8279, 0.4835, 0.7981, 0.4598, 0.8589, 0.4578, 0.72, 0.9418, 0.656, 0.9183, 0.7442, 0.9095, 0.7308, 0.8588, 0.7442, 0.9095, 0.6879, 0.8826, 0.8334, 0.814, 0.885, 0.801, 0.902, 0.843, 0.8279, 0.4835, 0.8589, 0.4578, 0.8561, 0.4982, 0.6812, 0.5282, 0.6786, 0.4755, 0.739, 0.477, 0.4533, 0.5256, 0.455, 0.6048, 0.4254, 0.5378, 0.6312, 0.8407, 0.576, 0.8409, 0.6143, 0.8003, 0.8672, 0.741, 0.8372, 0.7623, 0.8428, 0.6921, 0.885, 0.801, 0.8672, 0.741, 0.902, 0.7477, 0.4262, 0.4465, 0.4725, 0.4442, 0.4853, 0.4811, 0.6988, 0.7482, 0.6567, 0.7068, 0.698, 0.6925, 0.6988, 0.7482, 0.7082, 0.8078, 0.6632, 0.7921, 0.455, 0.6048, 0.4174, 0.7182, 0.4178, 0.5847, 0.8415, 0.6205, 0.8325, 0.5708, 0.8839, 0.6009, 0.8464, 0.8623, 0.8176, 0.8719, 0.8334, 0.814, 0.6988, 0.7482, 0.7346, 0.6868, 0.7532, 0.7763, 0.4041, 0.8562, 0.4302, 0.8681, 0.4028, 0.902, 0.7082, 0.8078, 0.6797, 0.8452, 0.6632, 0.7921, 0.6181, 0.7582, 0.6567, 0.7068, 0.6988, 0.7482, 0.7777, 0.5756, 0.8325, 0.5708, 0.8415, 0.6205, 0.7333, 0.6315, 0.7696, 0.6456, 0.7346, 0.6868, 0.8622, 0.8913, 0.8911, 0.9148, 0.851, 0.9221, 0.7308, 0.8588, 0.6879, 0.8826, 0.6797, 0.8452, 0.6913, 0.644, 0.7333, 0.6315, 0.7346, 0.6868, 0.851, 0.9221, 0.9058, 0.9473, 0.8681, 0.9603, 0.9007, 0.5533, 0.9241, 0.5506, 0.9298, 0.6027, 0.4547, 0.6989, 0.4518, 0.7623, 0.4174, 0.7182, 0.5815, 0.916, 0.5692, 0.9577, 0.5257, 0.9293, 0.5851, 0.4304, 0.5529, 0.3986, 0.6398, 0.3981, 0.8589, 0.4578, 0.8915, 0.4934, 0.8561, 0.4982, 0.7194, 0.4362, 0.7291, 0.3966, 0.7917, 0.4053, 0.1971, 0.6494, 0.1812, 0.6157, 0.215, 0.6208, 0.01051, 0.4968, 0.01518, 0.465, 0.02978, 0.489, 0.08807, 0.4319, 0.02761, 0.4091, 0.07771, 0.3829, 0.7225, 0.09614, 0.7597, 0.07228, 0.7546, 0.1352, 0.1769, 0.8045, 0.1909, 0.8299, 0.1496, 0.8388, 0.6557, 0.03761, 0.6576, 0.08289, 0.6299, 0.05415, 0.01396, 0.7458, 0.0147, 0.6872, 0.04277, 0.6931, 0.4815, 0.06575, 0.5308, 0.1101, 0.4764, 0.1225, 0.01455, 0.8235, 0.01396, 0.7458, 0.0324, 0.7786, 0.8316, 0.2163, 0.885, 0.2639, 0.8291, 0.2504, 0.8537, 0.1565, 0.8308, 0.1703, 0.8345, 0.128, 0.2472, 0.4107, 0.2599, 0.3898, 0.2767, 0.3973, 0.1802, 0.9549, 0.191, 0.926, 0.2105, 0.9436, 0.6511, 0.2612, 0.6594, 0.2928, 0.6165, 0.2764, 0.2602, 0.7267, 0.2564, 0.7581, 0.2326, 0.7444, 0.2256, 0.2321, 0.2315, 0.19, 0.2522, 0.2085, 0.2181, 0.1631, 0.1921, 0.1455, 0.238, 0.1391, 0.2472, 0.4107, 0.288, 0.4183, 0.2539, 0.4535, 0.7597, 0.07228, 0.7947, 0.0589, 0.7903, 0.09098, 0.5972, 0.3406, 0.5515, 0.3444, 0.5583, 0.3175, 0.09828, 0.1856, 0.07013, 0.2169, 0.0646, 0.1504, 0.2407, 0.7936, 0.196, 0.7795, 0.199, 0.7434, 0.2943, 0.5272, 0.2512, 0.541, 0.2805, 0.5161, 0.659, 0.2329, 0.6527, 0.2056, 0.6967, 0.1981, 0.2575, 0.8889, 0.2897, 0.8837, 0.2735, 0.9094, 0.6594, 0.2928, 0.6452, 0.3302, 0.6165, 0.2764, 0.7746, 0.3134, 0.7151, 0.3074, 0.7617, 0.268, 0.4457, 0.2128, 0.4823, 0.2069, 0.4866, 0.2528, 0.8646, 0.3175, 0.8414, 0.3414, 0.8153, 0.319, 0.09058, 0.669, 0.1378, 0.6421, 0.147, 0.6672, 0.2602, 0.7267, 0.2624, 0.6898, 0.2858, 0.6917, 0.4168, 0.2725, 0.4071, 0.2275, 0.4496, 0.261, 0.09828, 0.1856, 0.1126, 0.2366, 0.07013, 0.2169, 0.4103, 0.3453, 0.3843, 0.3344, 0.447, 0.3136, 0.1433, 0.09297, 0.1305, 0.04314, 0.1753, 0.04774, 0.5308, 0.1101, 0.5765, 0.1718, 0.5087, 0.173, 0.1769, 0.8045, 0.196, 0.7795, 0.1909, 0.8299, 0.1937, 0.3961, 0.2402, 0.3738, 0.2472, 0.4107, 0.04277, 0.6931, 0.05328, 0.6542, 0.09058, 0.669, 0.3638, 0.3026, 0.3706, 0.2545, 0.3971, 0.2956, 0.1433, 0.09297, 0.2095, 0.07824, 0.1809, 0.1104, 0.1547, 0.9128, 0.128, 0.9597, 0.09221, 0.9323, 0.6849, 0.07186, 0.7033, 0.03869, 0.7225, 0.09614, 0.02982, 0.2466, 0.07013, 0.2169, 0.08587, 0.2676, 0.269, 0.1211, 0.2916, 0.1577, 0.238, 0.1391, 0.1195, 0.555, 0.1935, 0.5386, 0.1548, 0.5697, 0.6576, 0.08289, 0.6993, 0.1154, 0.6737, 0.1316, 0.1496, 0.8388, 0.1021, 0.8434, 0.1255, 0.8166, 0.4022, 0.1929, 0.3824, 0.1336, 0.4376, 0.1587, 0.8192, 0.1002, 0.7949, 0.1258, 0.7903, 0.09098, 0.09544, 0.7414, 0.09058, 0.669, 0.1443, 0.7029, 0.248, 0.6565, 0.2901, 0.6527, 0.2807, 0.6689, 0.08782, 0.07315, 0.1135, 0.1442, 0.0646, 0.1504, 0.4858, 0.2851, 0.5087, 0.32, 0.447, 0.3136, 0.7903, 0.09098, 0.7949, 0.1258, 0.7546, 0.1352, 0.4496, 0.261, 0.4866, 0.2528, 0.4858, 0.2851, 0.4858, 0.2851, 0.5224, 0.2723, 0.5087, 0.32, 0.767, 0.2015, 0.7546, 0.1352, 0.8053, 0.1542, 0.8668, 0.2039, 0.8537, 0.1565, 0.892, 0.1568, 0.4376, 0.1587, 0.4835, 0.156, 0.4823, 0.2069, 0.6193, 0.1679, 0.631, 0.2293, 0.5995, 0.2195, 0.8805, 0.081, 0.8987, 0.035, 0.9216, 0.07016, 0.7597, 0.07228, 0.7033, 0.03869, 0.7655, 0.03283, 0.04844, 0.5016, 0.02978, 0.489, 0.05849, 0.4719, 0.1548, 0.5697, 0.1206, 0.599, 0.1195, 0.555, 0.7007, 0.2567, 0.7151, 0.3074, 0.6594, 0.2928, 0.7151, 0.3074, 0.7007, 0.2567, 0.7617, 0.268, 0.767, 0.2015, 0.7007, 0.2567, 0.6967, 0.1981, 0.7597, 0.07228, 0.7655, 0.03283, 0.7947, 0.0589, 0.04844, 0.5016, 0.08059, 0.5181, 0.02117, 0.5299, 0.767, 0.2015, 0.7617, 0.268, 0.7007, 0.2567, 0.9333, 0.1119, 0.9117, 0.1237, 0.9178, 0.09402, 0.06183, 0.5675, 0.05058, 0.6203, 0.01783, 0.5854, 0.0579, 0.3474, 0.09997, 0.3518, 0.07771, 0.3829, 0.2287, 0.4854, 0.1935, 0.5386, 0.1998, 0.4617, 0.2003, 0.2602, 0.2258, 0.3029, 0.1787, 0.3139, 0.2564, 0.7581, 0.2893, 0.761, 0.2773, 0.7849, 0.1078, 0.3179, 0.09997, 0.3518, 0.0579, 0.3474, 0.4835, 0.156, 0.5308, 0.1101, 0.5087, 0.173, 0.2731, 0.2471, 0.2522, 0.2085, 0.2906, 0.2085, 0.3678, 0.1691, 0.3404, 0.1828, 0.3366, 0.1484, 0.4444, 0.02412, 0.4815, 0.06575, 0.4221, 0.07511, 0.1433, 0.09297, 0.1809, 0.1104, 0.1556, 0.1431, 0.2599, 0.8463, 0.2407, 0.7936, 0.2881, 0.8069, 0.2003, 0.2602, 0.2731, 0.2471, 0.2258, 0.3029, 0.2731, 0.2471, 0.2256, 0.2321, 0.2522, 0.2085, 0.1255, 0.8166, 0.1634, 0.7802, 0.1496, 0.8388, 0.1909, 0.8299, 0.2296, 0.8543, 0.1893, 0.8933, 0.06676, 0.9666, 0.04552, 0.9421, 0.09221, 0.9323, 0.6052, 0.02651, 0.6557, 0.03761, 0.6299, 0.05415, 0.021, 0.1404, 0.0646, 0.1504, 0.02244, 0.196, 0.4457, 0.3516, 0.4103, 0.3453, 0.447, 0.3136, 0.1778, 0.1649, 0.1615, 0.1725, 0.1556, 0.1431, 0.2095, 0.07824, 0.2036, 0.1037, 0.1809, 0.1104, 0.238, 0.1391, 0.2095, 0.07824, 0.274, 0.07557, 0.1418, 0.2854, 0.1126, 0.2366, 0.1518, 0.2525, 0.6509, 0.1314, 0.6602, 0.1697, 0.6193, 0.1679, 0.04782, 0.734, 0.09058, 0.669, 0.09544, 0.7414, 0.2467, 0.6301, 0.2559, 0.5819, 0.2822, 0.6158, 0.2762, 0.1815, 0.2522, 0.2085, 0.2315, 0.19, 0.06265, 0.03799, 0.09466, 0.03459, 0.08782, 0.07315, 0.134, 0.1816, 0.1696, 0.2306, 0.1126, 0.2366, 0.2883, 0.4979, 0.2805, 0.5161, 0.2724, 0.4854, 0.01977, 0.9051, 0.05911, 0.9169, 0.04552, 0.9421, 0.05328, 0.6542, 0.02189, 0.6494, 0.05058, 0.6203, 0.0147, 0.6872, 0.03373, 0.6703, 0.04277, 0.6931, 0.7655, 0.03283, 0.8185, 0.0334, 0.7947, 0.0589, 0.6165, 0.2764, 0.5995, 0.2195, 0.631, 0.2293, 0.2599, 0.3898, 0.2402, 0.3738, 0.2788, 0.3753, 0.02761, 0.4091, 0.05849, 0.4719, 0.01518, 0.465, 0.1202, 0.387, 0.154, 0.4014, 0.1518, 0.4499, 0.05626, 0.2961, 0.01953, 0.2812, 0.02982, 0.2466, 0.06676, 0.9666, 0.01997, 0.957, 0.04552, 0.9421, 0.2539, 0.4535, 0.1998, 0.4617, 0.2177, 0.4283, 0.7988, 0.2394, 0.8316, 0.2163, 0.8291, 0.2504, 0.4823, 0.2069, 0.5286, 0.2103, 0.5224, 0.2723, 0.6035, 0.3117, 0.5714, 0.2872, 0.6165, 0.2764, 0.2142, 0.3484, 0.2578, 0.3393, 0.2402, 0.3738, 0.4858, 0.2851, 0.4866, 0.2528, 0.5224, 0.2723, 0.09997, 0.3518, 0.1416, 0.3472, 0.1202, 0.387, 0.128, 0.9597, 0.06676, 0.9666, 0.09221, 0.9323, 0.2352, 0.9121, 0.191, 0.926, 0.1893, 0.8933, 0.02978, 0.489, 0.04844, 0.5016, 0.02117, 0.5299, 0.08059, 0.5181, 0.06183, 0.5675, 0.02117, 0.5299, 0.5308, 0.1101, 0.585, 0.1228, 0.5765, 0.1718, 0.6594, 0.2928, 0.6833, 0.3223, 0.6452, 0.3302, 0.7007, 0.2567, 0.659, 0.2329, 0.6967, 0.1981, 0.9117, 0.1237, 0.8345, 0.128, 0.8805, 0.081, 0.8805, 0.081, 0.8345, 0.128, 0.8192, 0.1002, 0.1378, 0.6421, 0.08683, 0.631, 0.1206, 0.599, 0.1935, 0.5386, 0.1195, 0.555, 0.1584, 0.4986, 0.2315, 0.19, 0.2256, 0.2321, 0.1919, 0.1985, 0.1935, 0.5386, 0.1584, 0.4986, 0.1998, 0.4617, 0.1076, 0.4719, 0.1518, 0.4499, 0.1584, 0.4986, 0.1745, 0.3524, 0.2142, 0.3484, 0.1937, 0.3961, 0.2402, 0.3738, 0.2578, 0.3393, 0.2788, 0.3753, 0.6193, 0.1679, 0.6254, 0.09254, 0.6509, 0.1314, 0.08463, 0.8772, 0.09221, 0.9323, 0.05911, 0.9169, 0.5795, 0.06872, 0.6254, 0.09254, 0.585, 0.1228, 0.1496, 0.8388, 0.1909, 0.8299, 0.1547, 0.9128, 0.2906, 0.2085, 0.2522, 0.2085, 0.2762, 0.1815, 0.04782, 0.734, 0.04277, 0.6931, 0.09058, 0.669, 0.288, 0.4183, 0.2472, 0.4107, 0.2767, 0.3973, 0.2936, 0.08905, 0.269, 0.1211, 0.274, 0.07557, 0.1076, 0.4719, 0.1584, 0.4986, 0.08059, 0.5181, 0.08463, 0.8772, 0.1021, 0.8434, 0.1217, 0.8795, 0.1547, 0.9128, 0.09221, 0.9323, 0.1217, 0.8795, 0.7597, 0.07228, 0.7903, 0.09098, 0.7546, 0.1352, 0.04782, 0.734, 0.01396, 0.7458, 0.04277, 0.6931, 0.05058, 0.6203, 0.06183, 0.5675, 0.08673, 0.5929, 0.06183, 0.5675, 0.01783, 0.5854, 0.02117, 0.5299, 0.07771, 0.3829, 0.09997, 0.3518, 0.1202, 0.387, 0.3408, 0.0932, 0.3472, 0.02911, 0.3696, 0.06215, 0.06358, 0.7764, 0.09544, 0.7414, 0.1185, 0.778, 0.1634, 0.7802, 0.1769, 0.8045, 0.1496, 0.8388, 0.274, 0.07557, 0.2095, 0.07824, 0.2563, 0.04911, 0.8053, 0.1542, 0.7546, 0.1352, 0.7949, 0.1258, 0.05093, 0.8519, 0.1021, 0.8434, 0.08463, 0.8772, 0.2095, 0.07824, 0.238, 0.1391, 0.2036, 0.1037, 0.7988, 0.2394, 0.7733, 0.231, 0.767, 0.2015, 0.4022, 0.1929, 0.3678, 0.1691, 0.3824, 0.1336, 0.885, 0.2639, 0.8616, 0.284, 0.8291, 0.2504, 0.2258, 0.3029, 0.2578, 0.3393, 0.2142, 0.3484, 0.2258, 0.3029, 0.2776, 0.3019, 0.2578, 0.3393, 0.04656, 0.8081, 0.01455, 0.8235, 0.0324, 0.7786, 0.1998, 0.4617, 0.2539, 0.4535, 0.2287, 0.4854, 0.1787, 0.3139, 0.1418, 0.32, 0.1418, 0.2854, 0.05626, 0.2961, 0.03491, 0.3259, 0.01953, 0.2812, 0.05328, 0.6542, 0.04277, 0.6931, 0.03373, 0.6703, 0.1812, 0.6157, 0.1378, 0.6421, 0.1664, 0.5901, 0.2296, 0.8543, 0.1909, 0.8299, 0.2407, 0.7936, 0.2407, 0.7936, 0.1909, 0.8299, 0.196, 0.7795, 0.08587, 0.2676, 0.1418, 0.2854, 0.1078, 0.3179, 0.01518, 0.465, 0.05849, 0.4719, 0.02978, 0.489, 0.5645, 0.2056, 0.5995, 0.2195, 0.5742, 0.2574, 0.238, 0.1391, 0.2762, 0.1815, 0.2315, 0.19, 0.6602, 0.1697, 0.6967, 0.1981, 0.6527, 0.2056, 0.8537, 0.1565, 0.8668, 0.2039, 0.8308, 0.1703, 0.9111, 0.2075, 0.8668, 0.2039, 0.892, 0.1568, 0.9111, 0.2075, 0.9215, 0.235, 0.8668, 0.2039, 0.7546, 0.1352, 0.767, 0.2015, 0.7159, 0.1584, 0.8088, 0.1855, 0.767, 0.2015, 0.8053, 0.1542, 0.5645, 0.2056, 0.5087, 0.173, 0.5765, 0.1718, 0.6576, 0.08289, 0.6557, 0.03761, 0.6707, 0.05239, 0.6299, 0.05415, 0.6576, 0.08289, 0.6254, 0.09254, 0.1433, 0.09297, 0.08782, 0.07315, 0.1305, 0.04314, 0.1904, 0.7124, 0.1433, 0.7377, 0.1443, 0.7029, 0.1932, 0.6791, 0.1971, 0.6494, 0.248, 0.6565, 0.1135, 0.1442, 0.1556, 0.1431, 0.134, 0.1816, 0.1919, 0.1985, 0.134, 0.1816, 0.1615, 0.1725, 0.134, 0.1816, 0.1556, 0.1431, 0.1615, 0.1725, 0.8787, 0.3455, 0.8414, 0.3414, 0.8646, 0.3175, 0.05626, 0.2961, 0.02982, 0.2466, 0.08587, 0.2676, 0.09828, 0.1856, 0.1135, 0.1442, 0.134, 0.1816, 0.2564, 0.7581, 0.2602, 0.7267, 0.2893, 0.761, 0.6737, 0.1316, 0.7159, 0.1584, 0.6602, 0.1697, 0.6993, 0.1154, 0.6576, 0.08289, 0.6849, 0.07186, 0.6993, 0.1154, 0.7159, 0.1584, 0.6737, 0.1316, 0.2063, 0.5857, 0.1664, 0.5901, 0.1935, 0.5386, 0.215, 0.6208, 0.2063, 0.5857, 0.2559, 0.5819, 0.1812, 0.6157, 0.1971, 0.6494, 0.1378, 0.6421, 0.215, 0.6208, 0.1812, 0.6157, 0.2063, 0.5857, 0.3309, 0.2714, 0.3381, 0.2147, 0.3706, 0.2545, 0.3706, 0.2545, 0.3381, 0.2147, 0.3673, 0.2073, 0.05849, 0.4719, 0.02761, 0.4091, 0.08807, 0.4319, 0.4823, 0.2069, 0.5087, 0.173, 0.5286, 0.2103, 0.2326, 0.7444, 0.2407, 0.7936, 0.199, 0.7434, 0.5224, 0.2723, 0.5286, 0.2103, 0.5742, 0.2574, 0.196, 0.7795, 0.1769, 0.8045, 0.1634, 0.7802, 0.196, 0.7795, 0.1634, 0.7802, 0.199, 0.7434, 0.278, 0.6377, 0.248, 0.6565, 0.2467, 0.6301, 0.1433, 0.7377, 0.09544, 0.7414, 0.1443, 0.7029, 0.07013, 0.2169, 0.02244, 0.196, 0.0646, 0.1504, 0.8414, 0.3414, 0.7973, 0.3448, 0.8153, 0.319, 0.2095, 0.07824, 0.2193, 0.04522, 0.2563, 0.04911, 0.8153, 0.319, 0.7973, 0.3448, 0.7746, 0.3134, 0.3678, 0.5006, 0.3883, 0.508, 0.4178, 0.5847, 0.3697, 0.5379, 0.147, 0.6672, 0.1932, 0.6791, 0.1443, 0.7029, 0.6509, 0.1314, 0.6576, 0.08289, 0.6737, 0.1316, 0.905, 0.3322, 0.8787, 0.3455, 0.8646, 0.3175, 0.05098, 0.0979, 0.0204, 0.09407, 0.05096, 0.0662, 0.4866, 0.2528, 0.4823, 0.2069, 0.5224, 0.2723, 0.5714, 0.2872, 0.5742, 0.2574, 0.6165, 0.2764, 0.4496, 0.261, 0.4457, 0.2128, 0.4866, 0.2528, 0.5515, 0.3444, 0.4962, 0.3459, 0.5087, 0.32, 0.1206, 0.599, 0.08673, 0.5929, 0.1195, 0.555, 0.1206, 0.599, 0.1548, 0.5697, 0.1664, 0.5901, 0.4168, 0.2725, 0.3706, 0.2545, 0.4071, 0.2275, 0.3706, 0.2545, 0.3673, 0.2073, 0.4071, 0.2275, 0.08241, 0.8088, 0.04656, 0.8081, 0.06358, 0.7764, 0.3638, 0.3026, 0.3843, 0.3344, 0.3427, 0.3318, 0.4457, 0.2128, 0.4376, 0.1587, 0.4823, 0.2069, 0.1443, 0.7029, 0.1932, 0.6791, 0.1904, 0.7124, 0.1932, 0.6791, 0.2288, 0.7015, 0.1904, 0.7124, 0.6254, 0.09254, 0.5795, 0.06872, 0.6299, 0.05415, 0.8616, 0.284, 0.885, 0.2639, 0.9074, 0.307, 0.2861, 0.3237, 0.2578, 0.3393, 0.2776, 0.3019, 0.7148, 0.342, 0.7151, 0.3074, 0.7519, 0.3443, 0.7151, 0.3074, 0.7746, 0.3134, 0.7519, 0.3443, 0.6035, 0.3117, 0.5972, 0.3406, 0.5916, 0.3252, 0.2624, 0.6898, 0.2602, 0.7267, 0.2288, 0.7015, 0.5916, 0.3252, 0.5972, 0.3406, 0.5583, 0.3175, 0.5583, 0.3175, 0.5515, 0.3444, 0.5087, 0.32, 0.8291, 0.2504, 0.8139, 0.2751, 0.7988, 0.2394, 0.05096, 0.0662, 0.06265, 0.03799, 0.08782, 0.07315, 0.05911, 0.9169, 0.04788, 0.8932, 0.08463, 0.8772, 0.585, 0.1228, 0.5308, 0.1101, 0.5795, 0.06872, 0.5308, 0.1101, 0.5337, 0.05861, 0.5795, 0.06872, 0.2407, 0.7936, 0.2599, 0.8463, 0.2296, 0.8543, 0.0324, 0.7786, 0.01396, 0.7458, 0.04782, 0.734, 0.4022, 0.1929, 0.4457, 0.2128, 0.4071, 0.2275, 0.4444, 0.02412, 0.5229, 0.02673, 0.4815, 0.06575, 0.1809, 0.1104, 0.238, 0.1391, 0.1921, 0.1455, 0.02343, 0.04514, 0.06265, 0.03799, 0.05096, 0.0662, 0.8308, 0.1703, 0.8053, 0.1542, 0.8345, 0.128, 0.7033, 0.03869, 0.7597, 0.07228, 0.7225, 0.09614, 0.8088, 0.1855, 0.8053, 0.1542, 0.8308, 0.1703, 0.2177, 0.4283, 0.2472, 0.4107, 0.2539, 0.4535, 0.3404, 0.1828, 0.3678, 0.1691, 0.3673, 0.2073, 0.8616, 0.284, 0.8646, 0.3175, 0.8139, 0.2751, 0.1758, 0.2733, 0.1787, 0.3139, 0.1418, 0.2854, 0.4022, 0.1929, 0.4376, 0.1587, 0.4457, 0.2128, 0.5229, 0.02673, 0.6052, 0.02651, 0.5795, 0.06872, 0.05093, 0.8519, 0.01455, 0.8235, 0.04656, 0.8081, 0.6511, 0.2612, 0.7007, 0.2567, 0.6594, 0.2928, 0.02189, 0.6494, 0.05328, 0.6542, 0.03373, 0.6703, 0.2575, 0.8889, 0.2599, 0.8463, 0.2897, 0.8837, 0.767, 0.2015, 0.6967, 0.1981, 0.7159, 0.1584, 0.5765, 0.1718, 0.585, 0.1228, 0.6193, 0.1679, 0.2177, 0.4283, 0.1937, 0.3961, 0.2472, 0.4107, 0.4962, 0.3459, 0.4457, 0.3516, 0.447, 0.3136, 0.8139, 0.2751, 0.8646, 0.3175, 0.8153, 0.319, 0.1921, 0.1455, 0.1778, 0.1649, 0.1556, 0.1431, 0.447, 0.3136, 0.4496, 0.261, 0.4858, 0.2851, 0.04552, 0.9421, 0.05911, 0.9169, 0.09221, 0.9323, 0.1745, 0.3524, 0.1787, 0.3139, 0.2142, 0.3484, 0.8139, 0.2751, 0.7617, 0.268, 0.7988, 0.2394, 0.1753, 0.04774, 0.2193, 0.04522, 0.2095, 0.07824, 0.3427, 0.3318, 0.3309, 0.2714, 0.3638, 0.3026, 0.3309, 0.2714, 0.3706, 0.2545, 0.3638, 0.3026, 0.02982, 0.2466, 0.02244, 0.196, 0.07013, 0.2169, 0.2258, 0.3029, 0.2142, 0.3484, 0.1787, 0.3139, 0.2858, 0.6917, 0.2624, 0.6898, 0.2807, 0.6689, 0.5645, 0.2056, 0.5765, 0.1718, 0.5995, 0.2195, 0.1696, 0.2306, 0.1518, 0.2525, 0.1126, 0.2366, 0.05328, 0.6542, 0.05058, 0.6203, 0.08683, 0.631, 0.8308, 0.1703, 0.8668, 0.2039, 0.8316, 0.2163, 0.5795, 0.06872, 0.6052, 0.02651, 0.6299, 0.05415, 0.08807, 0.4319, 0.07771, 0.3829, 0.1202, 0.387, 0.2512, 0.541, 0.1935, 0.5386, 0.2287, 0.4854, 0.1634, 0.7802, 0.1185, 0.778, 0.1433, 0.7377, 0.2901, 0.6527, 0.248, 0.6565, 0.278, 0.6377, 0.6165, 0.2764, 0.5742, 0.2574, 0.5995, 0.2195, 0.1418, 0.2854, 0.1418, 0.32, 0.1078, 0.3179, 0.6849, 0.07186, 0.6576, 0.08289, 0.6707, 0.05239, 0.1696, 0.2306, 0.1758, 0.2733, 0.1518, 0.2525, 0.2095, 0.07824, 0.1433, 0.09297, 0.1753, 0.04774, 0.7225, 0.09614, 0.6993, 0.1154, 0.6849, 0.07186, 0.7733, 0.231, 0.7988, 0.2394, 0.7617, 0.268, 0.1758, 0.2733, 0.1418, 0.2854, 0.1518, 0.2525, 0.3824, 0.1336, 0.3366, 0.1484, 0.3408, 0.0932, 0.3824, 0.1336, 0.3678, 0.1691, 0.3366, 0.1484, 0.8646, 0.3175, 0.9074, 0.307, 0.905, 0.3322, 0.2563, 0.04911, 0.2943, 0.04787, 0.274, 0.07557, 0.3843, 0.3344, 0.3971, 0.2956, 0.447, 0.3136, 0.2296, 0.8543, 0.2352, 0.9121, 0.1893, 0.8933, 0.8616, 0.284, 0.8139, 0.2751, 0.8291, 0.2504, 0.09828, 0.1856, 0.134, 0.1816, 0.1126, 0.2366, 0.2724, 0.4854, 0.2512, 0.541, 0.2287, 0.4854, 0.7947, 0.0589, 0.8185, 0.0334, 0.8256, 0.06442, 0.767, 0.2015, 0.8088, 0.1855, 0.8316, 0.2163, 0.04788, 0.8932, 0.01977, 0.9051, 0.05093, 0.8519, 0.8345, 0.128, 0.8053, 0.1542, 0.7949, 0.1258, 0.134, 0.1816, 0.1919, 0.1985, 0.1696, 0.2306, 0.9169, 0.3498, 0.8787, 0.3455, 0.905, 0.3322, 0.01992, 0.3478, 0.0579, 0.3474, 0.02761, 0.4091, 0.021, 0.1404, 0.0204, 0.09407, 0.05098, 0.0979, 0.8153, 0.319, 0.7746, 0.3134, 0.8139, 0.2751, 0.2624, 0.6898, 0.2288, 0.7015, 0.248, 0.6565, 0.3472, 0.02911, 0.386, 0.02412, 0.3696, 0.06215, 0.1021, 0.8434, 0.1496, 0.8388, 0.1217, 0.8795, 0.1195, 0.555, 0.08059, 0.5181, 0.1584, 0.4986, 0.4444, 0.02412, 0.4221, 0.07511, 0.386, 0.02412, 0.4221, 0.07511, 0.3696, 0.06215, 0.386, 0.02412, 0.4498, 0.1173, 0.4764, 0.1225, 0.4376, 0.1587, 0.08782, 0.07315, 0.1433, 0.09297, 0.1135, 0.1442, 0.6254, 0.09254, 0.6193, 0.1679, 0.585, 0.1228, 0.4815, 0.06575, 0.4498, 0.1173, 0.4221, 0.07511, 0.4071, 0.2275, 0.3673, 0.2073, 0.4022, 0.1929, 0.1893, 0.8933, 0.191, 0.926, 0.1547, 0.9128, 0.8256, 0.06442, 0.8805, 0.081, 0.8192, 0.1002, 0.6511, 0.2612, 0.6165, 0.2764, 0.631, 0.2293, 0.01992, 0.3478, 0.01077, 0.308, 0.03491, 0.3259, 0.0579, 0.3474, 0.03491, 0.3259, 0.05626, 0.2961, 0.08241, 0.8088, 0.06358, 0.7764, 0.1185, 0.778, 0.1416, 0.3472, 0.09997, 0.3518, 0.1078, 0.3179, 0.5286, 0.2103, 0.5645, 0.2056, 0.5742, 0.2574, 0.7746, 0.3134, 0.7617, 0.268, 0.8139, 0.2751, 0.191, 0.926, 0.2352, 0.9121, 0.2105, 0.9436, 0.1696, 0.2306, 0.1919, 0.1985, 0.2003, 0.2602, 0.215, 0.6208, 0.2559, 0.5819, 0.2467, 0.6301, 0.1909, 0.8299, 0.1893, 0.8933, 0.1547, 0.9128, 0.4376, 0.1587, 0.4221, 0.07511, 0.4498, 0.1173, 0.1195, 0.555, 0.08673, 0.5929, 0.06183, 0.5675, 0.06358, 0.7764, 0.0324, 0.7786, 0.04782, 0.734, 0.5224, 0.2723, 0.5742, 0.2574, 0.5714, 0.2872, 0.4496, 0.261, 0.447, 0.3136, 0.4168, 0.2725, 0.5972, 0.3406, 0.6035, 0.3117, 0.6452, 0.3302, 0.1021, 0.8434, 0.08241, 0.8088, 0.1255, 0.8166, 0.659, 0.2329, 0.631, 0.2293, 0.6527, 0.2056, 0.2181, 0.1631, 0.238, 0.1391, 0.2315, 0.19, 0.2559, 0.5819, 0.2063, 0.5857, 0.2512, 0.541, 0.7947, 0.0589, 0.8256, 0.06442, 0.7903, 0.09098, 0.04788, 0.8932, 0.05093, 0.8519, 0.08463, 0.8772, 0.05098, 0.0979, 0.08782, 0.07315, 0.0646, 0.1504, 0.2162, 0.9621, 0.1802, 0.9549, 0.2105, 0.9436, 0.447, 0.3136, 0.3971, 0.2956, 0.4168, 0.2725, 0.01977, 0.9051, 0.01455, 0.8235, 0.05093, 0.8519, 0.8805, 0.081, 0.8256, 0.06442, 0.8551, 0.04086, 0.1255, 0.8166, 0.1185, 0.778, 0.1634, 0.7802, 0.7288, 0.1348, 0.7225, 0.09614, 0.7546, 0.1352, 0.7151, 0.3074, 0.7148, 0.342, 0.6833, 0.3223, 0.0204, 0.09407, 0.02343, 0.04514, 0.05096, 0.0662, 0.2767, 0.3973, 0.2599, 0.3898, 0.2788, 0.3753, 0.1378, 0.6421, 0.1206, 0.599, 0.1664, 0.5901, 0.6035, 0.3117, 0.5916, 0.3252, 0.5583, 0.3175, 0.8805, 0.081, 0.9216, 0.07016, 0.9178, 0.09402, 0.2564, 0.7581, 0.2407, 0.7936, 0.2326, 0.7444, 0.1584, 0.4986, 0.1518, 0.4499, 0.1998, 0.4617, 0.7225, 0.09614, 0.7288, 0.1348, 0.6993, 0.1154, 0.238, 0.1391, 0.1809, 0.1104, 0.2036, 0.1037, 0.1935, 0.5386, 0.1664, 0.5901, 0.1548, 0.5697, 0.6557, 0.03761, 0.7033, 0.03869, 0.6707, 0.05239, 0.3638, 0.3026, 0.3971, 0.2956, 0.3843, 0.3344, 0.7007, 0.2567, 0.6511, 0.2612, 0.659, 0.2329, 0.06358, 0.7764, 0.04656, 0.8081, 0.0324, 0.7786, 0.4815, 0.06575, 0.5337, 0.05861, 0.5308, 0.1101, 0.5286, 0.2103, 0.5087, 0.173, 0.5645, 0.2056, 0.05058, 0.6203, 0.02189, 0.6494, 0.01783, 0.5854, 0.0579, 0.3474, 0.07771, 0.3829, 0.02761, 0.4091, 0.08782, 0.07315, 0.09466, 0.03459, 0.1305, 0.04314, 0.9111, 0.2075, 0.892, 0.1568, 0.9265, 0.1886, 0.1078, 0.3179, 0.0579, 0.3474, 0.05626, 0.2961, 0.7151, 0.3074, 0.6833, 0.3223, 0.6594, 0.2928, 0.258, 0.9506, 0.2352, 0.9121, 0.2735, 0.9094, 0.1802, 0.9549, 0.128, 0.9597, 0.1547, 0.9128, 0.0147, 0.6872, 0.02189, 0.6494, 0.03373, 0.6703, 0.1937, 0.3961, 0.2142, 0.3484, 0.2402, 0.3738, 0.3706, 0.2545, 0.4168, 0.2725, 0.3971, 0.2956, 0.1443, 0.7029, 0.09058, 0.669, 0.147, 0.6672, 0.248, 0.6565, 0.1971, 0.6494, 0.2467, 0.6301, 0.9117, 0.1237, 0.8805, 0.081, 0.9178, 0.09402, 0.2352, 0.9121, 0.2575, 0.8889, 0.2735, 0.9094, 0.269, 0.1211, 0.238, 0.1391, 0.274, 0.07557, 0.8345, 0.128, 0.9117, 0.1237, 0.892, 0.1568, 0.1418, 0.2854, 0.08587, 0.2676, 0.1126, 0.2366, 0.258, 0.9506, 0.2162, 0.9621, 0.2105, 0.9436, 0.659, 0.2329, 0.6511, 0.2612, 0.631, 0.2293, 0.1758, 0.2733, 0.2003, 0.2602, 0.1787, 0.3139, 0.2003, 0.2602, 0.2256, 0.2321, 0.2731, 0.2471, 0.8668, 0.2039, 0.9215, 0.235, 0.885, 0.2639, 0.4835, 0.156, 0.4764, 0.1225, 0.5308, 0.1101, 0.2881, 0.8069, 0.2407, 0.7936, 0.2773, 0.7849, 0.8537, 0.1565, 0.8345, 0.128, 0.892, 0.1568, 0.1021, 0.8434, 0.05093, 0.8519, 0.08241, 0.8088, 0.2326, 0.7444, 0.199, 0.7434, 0.2288, 0.7015, 0.2731, 0.2471, 0.2916, 0.2805, 0.2776, 0.3019, 0.3673, 0.2073, 0.3678, 0.1691, 0.4022, 0.1929, 0.2467, 0.6301, 0.2822, 0.6158, 0.278, 0.6377, 0.04844, 0.5016, 0.05849, 0.4719, 0.08059, 0.5181, 0.631, 0.2293, 0.6193, 0.1679, 0.6527, 0.2056, 0.7033, 0.03869, 0.6849, 0.07186, 0.6707, 0.05239, 0.6193, 0.1679, 0.6602, 0.1697, 0.6527, 0.2056, 0.08807, 0.4319, 0.1202, 0.387, 0.1518, 0.4499, 0.1217, 0.8795, 0.1496, 0.8388, 0.1547, 0.9128, 0.2512, 0.541, 0.2943, 0.5272, 0.2559, 0.5819, 0.8646, 0.3175, 0.8616, 0.284, 0.9074, 0.307, 0.2599, 0.8463, 0.2575, 0.8889, 0.2296, 0.8543, 0.2564, 0.7581, 0.2773, 0.7849, 0.2407, 0.7936, 0.6035, 0.3117, 0.5583, 0.3175, 0.5714, 0.2872, 0.8256, 0.06442, 0.8192, 0.1002, 0.7903, 0.09098, 0.3824, 0.1336, 0.3696, 0.06215, 0.4221, 0.07511, 0.2512, 0.541, 0.2724, 0.4854, 0.2805, 0.5161, 0.3696, 0.06215, 0.3824, 0.1336, 0.3408, 0.0932, 0.2575, 0.8889, 0.2352, 0.9121, 0.2296, 0.8543, 0.2288, 0.7015, 0.199, 0.7434, 0.1904, 0.7124, 0.2063, 0.5857, 0.1935, 0.5386, 0.2512, 0.541, 0.05098, 0.0979, 0.0646, 0.1504, 0.021, 0.1404, 0.2402, 0.3738, 0.2599, 0.3898, 0.2472, 0.4107, 0.2602, 0.7267, 0.2326, 0.7444, 0.2288, 0.7015, 0.1809, 0.1104, 0.1921, 0.1455, 0.1556, 0.1431, 0.5337, 0.05861, 0.4815, 0.06575, 0.5229, 0.02673, 0.191, 0.926, 0.1802, 0.9549, 0.1547, 0.9128, 0.8185, 0.0334, 0.8551, 0.04086, 0.8256, 0.06442, 0.8987, 0.035, 0.8805, 0.081, 0.8551, 0.04086, 0.1937, 0.3961, 0.2177, 0.4283, 0.1998, 0.4617, 0.7288, 0.1348, 0.7546, 0.1352, 0.7159, 0.1584, 0.08683, 0.631, 0.05058, 0.6203, 0.08673, 0.5929, 0.767, 0.2015, 0.7733, 0.231, 0.7617, 0.268, 0.1971, 0.6494, 0.1932, 0.6791, 0.147, 0.6672, 0.6452, 0.3302, 0.6035, 0.3117, 0.6165, 0.2764, 0.1418, 0.32, 0.1787, 0.3139, 0.1416, 0.3472, 0.1076, 0.4719, 0.08807, 0.4319, 0.1518, 0.4499, 0.1418, 0.32, 0.1416, 0.3472, 0.1078, 0.3179, 0.5765, 0.1718, 0.6193, 0.1679, 0.5995, 0.2195, 0.5583, 0.3175, 0.5224, 0.2723, 0.5714, 0.2872, 0.1416, 0.3472, 0.1553, 0.3742, 0.1202, 0.387, 0.2287, 0.4854, 0.2539, 0.4535, 0.2724, 0.4854, 0.154, 0.4014, 0.1937, 0.3961, 0.1518, 0.4499, 0.08587, 0.2676, 0.1078, 0.3179, 0.05626, 0.2961, 0.05096, 0.0662, 0.08782, 0.07315, 0.05098, 0.0979, 0.09058, 0.669, 0.05328, 0.6542, 0.08683, 0.631, 0.1758, 0.2733, 0.1696, 0.2306, 0.2003, 0.2602, 0.7988, 0.2394, 0.767, 0.2015, 0.8316, 0.2163, 0.7973, 0.3448, 0.7519, 0.3443, 0.7746, 0.3134, 0.6833, 0.3223, 0.6825, 0.3444, 0.6452, 0.3302, 0.1185, 0.778, 0.09544, 0.7414, 0.1433, 0.7377, 0.01051, 0.4968, 0.02978, 0.489, 0.02117, 0.5299, 0.2624, 0.6898, 0.248, 0.6565, 0.2807, 0.6689, 0.7159, 0.1584, 0.6967, 0.1981, 0.6602, 0.1697, 0.8088, 0.1855, 0.8308, 0.1703, 0.8316, 0.2163, 0.08807, 0.4319, 0.1076, 0.4719, 0.05849, 0.4719, 0.4764, 0.1225, 0.4498, 0.1173, 0.4815, 0.06575, 0.1553, 0.3742, 0.1745, 0.3524, 0.1937, 0.3961, 0.1971, 0.6494, 0.215, 0.6208, 0.2467, 0.6301, 0.05911, 0.9169, 0.01977, 0.9051, 0.04788, 0.8932, 0.01997, 0.957, 0.01977, 0.9051, 0.04552, 0.9421, 0.1553, 0.3742, 0.154, 0.4014, 0.1202, 0.387, 0.2288, 0.7015, 0.1932, 0.6791, 0.248, 0.6565, 0.1553, 0.3742, 0.1937, 0.3961, 0.154, 0.4014, 0.1206, 0.599, 0.08683, 0.631, 0.08673, 0.5929, 0.2181, 0.1631, 0.2315, 0.19, 0.1919, 0.1985, 0.2352, 0.9121, 0.258, 0.9506, 0.2105, 0.9436, 0.1416, 0.3472, 0.1745, 0.3524, 0.1553, 0.3742, 0.1255, 0.8166, 0.08241, 0.8088, 0.1185, 0.778, 0.8316, 0.2163, 0.8668, 0.2039, 0.885, 0.2639, 0.5337, 0.05861, 0.5229, 0.02673, 0.5795, 0.06872, 0.1778, 0.1649, 0.1919, 0.1985, 0.1615, 0.1725, 0.07013, 0.2169, 0.1126, 0.2366, 0.08587, 0.2676, 0.4221, 0.07511, 0.4376, 0.1587, 0.3824, 0.1336, 0.1787, 0.3139, 0.1745, 0.3524, 0.1416, 0.3472, 0.2916, 0.1577, 0.2762, 0.1815, 0.238, 0.1391, 0.09221, 0.9323, 0.08463, 0.8772, 0.1217, 0.8795, 0.6509, 0.1314, 0.6737, 0.1316, 0.6602, 0.1697, 0.5224, 0.2723, 0.5583, 0.3175, 0.5087, 0.32, 0.1919, 0.1985, 0.2256, 0.2321, 0.2003, 0.2602, 0.1378, 0.6421, 0.1971, 0.6494, 0.147, 0.6672, 0.7148, 0.342, 0.6825, 0.3444, 0.6833, 0.3223, 0.05849, 0.4719, 0.1076, 0.4719, 0.08059, 0.5181, 0.09058, 0.669, 0.08683, 0.631, 0.1378, 0.6421, 0.06358, 0.7764, 0.04782, 0.734, 0.09544, 0.7414, 0.199, 0.7434, 0.1634, 0.7802, 0.1433, 0.7377, 0.1135, 0.1442, 0.09828, 0.1856, 0.0646, 0.1504, 0.05093, 0.8519, 0.04656, 0.8081, 0.08241, 0.8088, 0.1433, 0.09297, 0.1556, 0.1431, 0.1135, 0.1442, 0.1904, 0.7124, 0.199, 0.7434, 0.1433, 0.7377, 0.2865, 0.9291, 0.258, 0.9506, 0.2735, 0.9094, 0.08059, 0.5181, 0.1195, 0.555, 0.06183, 0.5675, 0.8192, 0.1002, 0.8345, 0.128, 0.7949, 0.1258, 0.1937, 0.3961, 0.1998, 0.4617, 0.1518, 0.4499, 0.1778, 0.1649, 0.1921, 0.1455, 0.1919, 0.1985, 0.4071, 0.2275, 0.4457, 0.2128, 0.4496, 0.261, 0.7288, 0.1348, 0.7159, 0.1584, 0.6993, 0.1154, 0.4376, 0.1587, 0.4764, 0.1225, 0.4835, 0.156, 0.5087, 0.32, 0.4962, 0.3459, 0.447, 0.3136, 0.1921, 0.1455, 0.2181, 0.1631, 0.1919, 0.1985, 0.6254, 0.09254, 0.6576, 0.08289, 0.6509, 0.1314, 0.03491, 0.3259, 0.01077, 0.308, 0.01953, 0.2812, 0.4835, 0.156, 0.5087, 0.173, 0.4823, 0.2069, 0.3381, 0.2147, 0.3404, 0.1828, 0.3673, 0.2073, 0.1812, 0.6157, 0.1664, 0.5901, 0.2063, 0.5857, 0.01992, 0.3478, 0.03491, 0.3259, 0.0579, 0.3474, 0.6398, 0.3981, 0.6862, 0.397, 0.6834, 0.4181, 0.6476, 0.44, 0.4079, 0.4088, 0.4366, 0.3977, 0.4725, 0.4442, 0.4262, 0.4465, 0.4366, 0.3977, 0.4745, 0.3986, 0.4736, 0.4159, 0.4725, 0.4442, 0.7917, 0.4053, 0.7291, 0.3966, 0.7922, 0.3976, 0.3676, 0.7098, 0.3687, 0.678, 0.4024, 0.6738, 0.3857, 0.7127, 0.4079, 0.4088, 0.4262, 0.4465, 0.4167, 0.4891, 0.3723, 0.4621, 0.6117, 0.955, 0.6137, 0.9369, 0.656, 0.9183, 0.6506, 0.958, 0.3693, 0.7527, 0.3676, 0.7098, 0.3857, 0.7127, 0.4174, 0.7182, 0.5132, 0.3979, 0.5529, 0.3986, 0.5851, 0.4304, 0.5182, 0.4275, 0.3723, 0.4621, 0.4167, 0.4891, 0.3883, 0.508, 0.3678, 0.5006, 0.3697, 0.5379, 0.4178, 0.5847, 0.3906, 0.6055, 0.3705, 0.5989, 0.3751, 0.9533, 0.4362, 0.8999, 0.4225, 0.9329, 0.405, 0.9578, 0.4024, 0.6738, 0.3687, 0.678, 0.3704, 0.6556, 0.5257, 0.9293, 0.5692, 0.9577, 0.5087, 0.9566, 0.833, 0.9575, 0.787, 0.9607, 0.7928, 0.9125, 0.8225, 0.9372, 0.7291, 0.3966, 0.7194, 0.4362, 0.6834, 0.4181, 0.6862, 0.397, 0.851, 0.9221, 0.8911, 0.9148, 0.9058, 0.9473, 0.8839, 0.6009, 0.9007, 0.5533, 0.9298, 0.6027, 0.4745, 0.3986, 0.5132, 0.3979, 0.5182, 0.4275, 0.4736, 0.4159, 0.8681, 0.9603, 0.833, 0.9575, 0.8225, 0.9372, 0.851, 0.9221, 0.3705, 0.5989, 0.3906, 0.6055, 0.4024, 0.6738, 0.3704, 0.6556, 0.9058, 0.9473, 0.8911, 0.9148, 0.8877, 0.868, 0.93, 0.8908, 0.405, 0.9578, 0.4225, 0.9329, 0.4714, 0.9196, 0.4449, 0.9594, 0.4449, 0.9594, 0.4714, 0.9196, 0.5257, 0.9293, 0.5087, 0.9566, 0.7211, 0.9583, 0.6506, 0.958, 0.656, 0.9183, 0.72, 0.9418, 0.3696, 0.8253, 0.3693, 0.7527, 0.4174, 0.7182, 0.4027, 0.7982, 0.6476, 0.44, 0.5851, 0.4304, 0.6398, 0.3981, 0.9286, 0.4326, 0.9297, 0.4767, 0.8915, 0.4934, 0.8975, 0.4502, 0.7442, 0.9095, 0.7928, 0.9125, 0.787, 0.9607, 0.9255, 0.738, 0.902, 0.7477, 0.8942, 0.6923, 0.9287, 0.6841, 0.902, 0.7477, 0.9255, 0.738, 0.9299, 0.7965, 0.9226, 0.4034, 0.9286, 0.4326, 0.8975, 0.4502, 0.8589, 0.4578, 0.3692, 0.887, 0.3696, 0.8253, 0.4027, 0.7982, 0.4041, 0.8562, 0.9292, 0.6504, 0.9287, 0.6841, 0.8942, 0.6923, 0.8903, 0.6467, 0.6117, 0.955, 0.5692, 0.9577, 0.5815, 0.916, 0.6137, 0.9369, 0.787, 0.9607, 0.7211, 0.9583, 0.72, 0.9418, 0.7442, 0.9095, 0.9226, 0.4034, 0.8589, 0.4578, 0.8648, 0.4278, 0.8726, 0.3978, 0.9298, 0.6027, 0.9292, 0.6504, 0.8903, 0.6467, 0.8839, 0.6009, 0.929, 0.8183, 0.885, 0.801, 0.902, 0.7477, 0.9299, 0.7965, 0.8726, 0.3978, 0.8648, 0.4278, 0.8264, 0.4214, 0.8501, 0.3964, 0.9297, 0.4767, 0.9241, 0.5506, 0.9007, 0.5533, 0.8915, 0.4934, 0.8501, 0.3964, 0.8264, 0.4214, 0.7917, 0.4053, 0.7922, 0.3976, 0.93, 0.8908, 0.8877, 0.868, 0.902, 0.843, 0.9313, 0.8488, 0.3696, 0.9252, 0.3692, 0.887, 0.4041, 0.8562, 0.4028, 0.902, 0.9313, 0.8488, 0.902, 0.843, 0.885, 0.801, 0.929, 0.8183, 0.3751, 0.9533, 0.3696, 0.9252, 0.4028, 0.902, 0.4362, 0.8999, 0.2731, 0.2471, 0.2776, 0.3019, 0.2258, 0.3029])
me_cube_002.materials.append(mat_material)
me_cube_002.use_remesh_preserve_volume = False
me_cube_002.use_remesh_preserve_attributes = False
me_cube_002.use_mirror_vertex_groups = False
me_cube_002.update()

# ---- objects
ob_cube = bpy.data.objects.new('Cube', me_cube_002)

# ---- transforms, parenting, visibility, modifiers, constraints
ob_cube.location = (0.0, 0.0, 0.0)
ob_cube.rotation_euler = (1.571, -0.0, 0.0)
ob_cube.lineart.crease_threshold = 0.0
_m = ob_cube.modifiers.new('Bevel', 'BEVEL')
_m.width = 0.001
_m.width_pct = 0.001
_m.angle_limit = 0.1745
_m.spread = 0.0

# ---- collection membership
col_collection_1.objects.link(ob_cube)

# ---- scene / render settings (as saved in the file)
scene.frame_start = 1; scene.frame_end = 250; scene.frame_set(1)
scene.render.engine = 'BLENDER_EEVEE_NEXT'
scene.render.resolution_percentage = 50
scene.render.dither_intensity = 0.0
scene.cycles.use_denoising = False
scene.cycles.samples = 128
scene.cycles.sampling_pattern = 'TABULATED_SOBOL'
scene.cycles.light_sampling_threshold = 0.0
scene.cycles.use_adaptive_sampling = False
scene.cycles.use_light_tree = False
scene.cycles.blur_glossy = 0.0
scene.cycles.sample_clamp_indirect = 0.0
scene.view_settings.view_transform = 'Standard'
bpy.context.view_layer.update()

# ---- added for rendering (the .blend has no active camera and no usable light): camera, sun
cam_auto = bpy.data.cameras.new('AutoCamera')
cam_auto.lens = 50.0
cam_auto.sensor_width = 36.0
cam_auto.clip_end = 1000.0
ob_auto_camera = bpy.data.objects.new('AutoCamera', cam_auto)
scene.collection.objects.link(ob_auto_camera)
ob_auto_camera.location = (1.09775, -2.41902, 1.77882)
ob_auto_camera.rotation_euler = (1.09748, -7.21219e-08, 0.694738)
scene.camera = ob_auto_camera
light_auto_sun = bpy.data.lights.new('AutoSun', 'SUN')
light_auto_sun.energy = 3.0
light_auto_sun.angle = 0.0523599
ob_auto_sun = bpy.data.objects.new('AutoSun', light_auto_sun)
scene.collection.objects.link(ob_auto_sun)
ob_auto_sun.rotation_euler = (0.872665, 0.174533, 0.523599)
bpy.context.view_layer.update()
